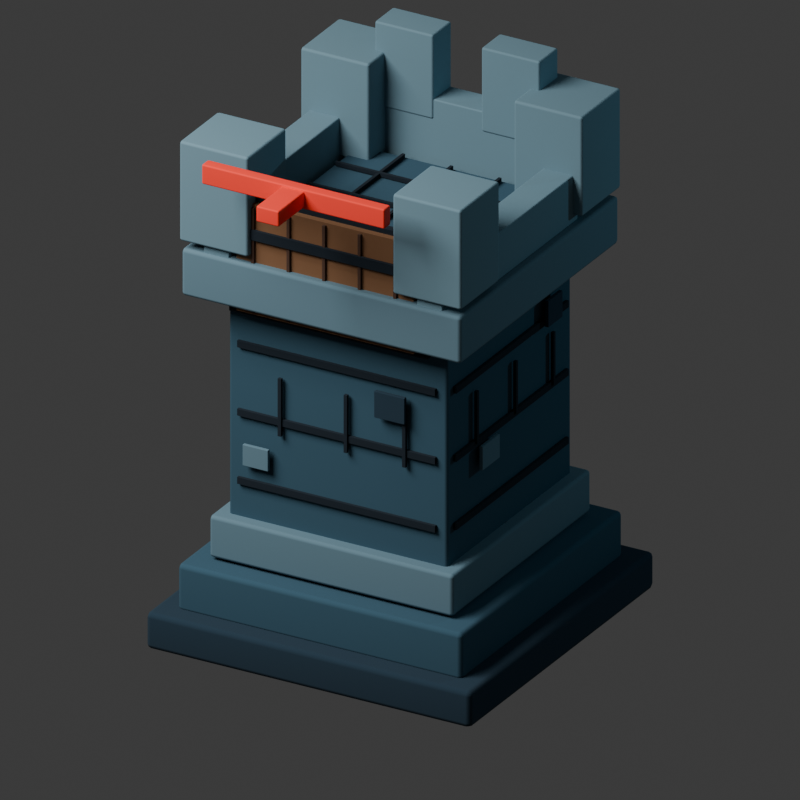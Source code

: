 # Source: rook-v3-debug.blend  (saved by Blender 5.1.30; exported with 4.5.12 LTS)
import bpy
from mathutils import Matrix  # noqa: F401  (used for matrix-valued properties, if any)

bpy.ops.wm.read_factory_settings(use_empty=True)
scene = bpy.context.scene
scene.name = 'Scene'

# ---- collections
col_collection = bpy.data.collections.new('Collection'); scene.collection.children.link(col_collection)

# ---- materials (node trees are filled in below, after node groups)
mat_rook_v3_deep_cracked_stone = bpy.data.materials.new('rook v3 deep cracked stone')
mat_rook_v3_deep_cracked_stone.diffuse_color = (0.01, 0.03, 0.05, 1.0)
mat_rook_v3_cold_blue_stone = bpy.data.materials.new('rook v3 cold blue stone')
mat_rook_v3_cold_blue_stone.diffuse_color = (0.03, 0.085, 0.125, 1.0)
mat_rook_v3_worn_edge_stone = bpy.data.materials.new('rook v3 worn edge stone')
mat_rook_v3_worn_edge_stone.diffuse_color = (0.115, 0.205, 0.255, 1.0)
mat_rook_v3_near_black_mortar = bpy.data.materials.new('rook v3 near black mortar')
mat_rook_v3_near_black_mortar.diffuse_color = (0.003, 0.01, 0.018, 1.0)
mat_rook_v3_battlement_stone = bpy.data.materials.new('rook v3 battlement stone')
mat_rook_v3_battlement_stone.diffuse_color = (0.15, 0.26, 0.315, 1.0)
mat_rook_v3_dark_oaken_gate = bpy.data.materials.new('rook v3 dark oaken gate')
mat_rook_v3_dark_oaken_gate.diffuse_color = (0.205, 0.095, 0.04, 1.0)
mat_rook_v3_gate_groove = bpy.data.materials.new('rook v3 gate groove')
mat_rook_v3_gate_groove.diffuse_color = (0.07, 0.032, 0.018, 1.0)
mat_debug_facing_red = bpy.data.materials.new('debug facing red')
mat_debug_facing_red.diffuse_color = (1.0, 0.04, 0.02, 1.0)

# ---- material node trees
mat_rook_v3_deep_cracked_stone.use_nodes = True; mat_rook_v3_deep_cracked_stone.node_tree.nodes.clear()
_N = mat_rook_v3_deep_cracked_stone.node_tree.nodes; _L = mat_rook_v3_deep_cracked_stone.node_tree.links
n0 = _N.new('ShaderNodeBsdfPrincipled'); n0.name = 'Principled BSDF'; n0.location = (-200, 100)
n0.inputs[0].default_value = (0.01, 0.03, 0.05, 1.0)
n0.inputs[2].default_value = 0.98
n1 = _N.new('ShaderNodeOutputMaterial'); n1.name = 'Material Output'; n1.location = (200, 100)
_L.new(n0.outputs[0], n1.inputs[0])
n1.is_active_output = True
mat_rook_v3_cold_blue_stone.use_nodes = True; mat_rook_v3_cold_blue_stone.node_tree.nodes.clear()
_N = mat_rook_v3_cold_blue_stone.node_tree.nodes; _L = mat_rook_v3_cold_blue_stone.node_tree.links
n0 = _N.new('ShaderNodeBsdfPrincipled'); n0.name = 'Principled BSDF'; n0.location = (-200, 100)
n0.inputs[0].default_value = (0.03, 0.085, 0.125, 1.0)
n0.inputs[2].default_value = 0.96
n1 = _N.new('ShaderNodeOutputMaterial'); n1.name = 'Material Output'; n1.location = (200, 100)
_L.new(n0.outputs[0], n1.inputs[0])
n1.is_active_output = True
mat_rook_v3_worn_edge_stone.use_nodes = True; mat_rook_v3_worn_edge_stone.node_tree.nodes.clear()
_N = mat_rook_v3_worn_edge_stone.node_tree.nodes; _L = mat_rook_v3_worn_edge_stone.node_tree.links
n0 = _N.new('ShaderNodeBsdfPrincipled'); n0.name = 'Principled BSDF'; n0.location = (-200, 100)
n0.inputs[0].default_value = (0.115, 0.205, 0.255, 1.0)
n0.inputs[2].default_value = 0.92
n1 = _N.new('ShaderNodeOutputMaterial'); n1.name = 'Material Output'; n1.location = (200, 100)
_L.new(n0.outputs[0], n1.inputs[0])
n1.is_active_output = True
mat_rook_v3_near_black_mortar.use_nodes = True; mat_rook_v3_near_black_mortar.node_tree.nodes.clear()
_N = mat_rook_v3_near_black_mortar.node_tree.nodes; _L = mat_rook_v3_near_black_mortar.node_tree.links
n0 = _N.new('ShaderNodeBsdfPrincipled'); n0.name = 'Principled BSDF'; n0.location = (-200, 100)
n0.inputs[0].default_value = (0.003, 0.01, 0.018, 1.0)
n0.inputs[2].default_value = 1.0
n1 = _N.new('ShaderNodeOutputMaterial'); n1.name = 'Material Output'; n1.location = (200, 100)
_L.new(n0.outputs[0], n1.inputs[0])
n1.is_active_output = True
mat_rook_v3_battlement_stone.use_nodes = True; mat_rook_v3_battlement_stone.node_tree.nodes.clear()
_N = mat_rook_v3_battlement_stone.node_tree.nodes; _L = mat_rook_v3_battlement_stone.node_tree.links
n0 = _N.new('ShaderNodeBsdfPrincipled'); n0.name = 'Principled BSDF'; n0.location = (-200, 100)
n0.inputs[0].default_value = (0.15, 0.26, 0.315, 1.0)
n0.inputs[2].default_value = 0.94
n1 = _N.new('ShaderNodeOutputMaterial'); n1.name = 'Material Output'; n1.location = (200, 100)
_L.new(n0.outputs[0], n1.inputs[0])
n1.is_active_output = True
mat_rook_v3_dark_oaken_gate.use_nodes = True; mat_rook_v3_dark_oaken_gate.node_tree.nodes.clear()
_N = mat_rook_v3_dark_oaken_gate.node_tree.nodes; _L = mat_rook_v3_dark_oaken_gate.node_tree.links
n0 = _N.new('ShaderNodeBsdfPrincipled'); n0.name = 'Principled BSDF'; n0.location = (-200, 100)
n0.inputs[0].default_value = (0.205, 0.095, 0.04, 1.0)
n0.inputs[2].default_value = 0.88
n1 = _N.new('ShaderNodeOutputMaterial'); n1.name = 'Material Output'; n1.location = (200, 100)
_L.new(n0.outputs[0], n1.inputs[0])
n1.is_active_output = True
mat_rook_v3_gate_groove.use_nodes = True; mat_rook_v3_gate_groove.node_tree.nodes.clear()
_N = mat_rook_v3_gate_groove.node_tree.nodes; _L = mat_rook_v3_gate_groove.node_tree.links
n0 = _N.new('ShaderNodeBsdfPrincipled'); n0.name = 'Principled BSDF'; n0.location = (-200, 100)
n0.inputs[0].default_value = (0.07, 0.032, 0.018, 1.0)
n0.inputs[2].default_value = 0.92
n1 = _N.new('ShaderNodeOutputMaterial'); n1.name = 'Material Output'; n1.location = (200, 100)
_L.new(n0.outputs[0], n1.inputs[0])
n1.is_active_output = True
mat_debug_facing_red.use_nodes = True; mat_debug_facing_red.node_tree.nodes.clear()
_N = mat_debug_facing_red.node_tree.nodes; _L = mat_debug_facing_red.node_tree.links
n0 = _N.new('ShaderNodeBsdfPrincipled'); n0.name = 'Principled BSDF'; n0.location = (-200, 100)
n0.inputs[0].default_value = (1.0, 0.04, 0.02, 1.0)
n0.inputs[2].default_value = 0.82
n1 = _N.new('ShaderNodeOutputMaterial'); n1.name = 'Material Output'; n1.location = (200, 100)
_L.new(n0.outputs[0], n1.inputs[0])
n1.is_active_output = True

# ---- world
world_world = bpy.data.worlds.new('World'); scene.world = world_world
world_world.use_nodes = True; world_world.node_tree.nodes.clear()
_N = world_world.node_tree.nodes; _L = world_world.node_tree.links
n0 = _N.new('ShaderNodeOutputWorld'); n0.name = 'World Output'; n0.location = (200, 100)
n1 = _N.new('ShaderNodeBackground'); n1.name = 'Background'; n1.location = (-200, 100)
n1.inputs[0].default_value = (0.05088, 0.05088, 0.05088, 1.0)
_L.new(n1.outputs[0], n0.inputs[0])
n0.is_active_output = True
world_world.color = (0.05088, 0.05088, 0.05088)
world_world.sun_shadow_jitter_overblur = 0.0

# ---- cameras
cam_camera_002 = bpy.data.cameras.new('Camera.002')
cam_camera_002.type = 'ORTHO'
cam_camera_002.ortho_scale = 2.74

# ---- lights
light_area_001 = bpy.data.lights.new('Area.001', 'AREA')
light_area_001.energy = 760.0
light_area_001.size = 4.2
light_area_001.size_y = 1.0
light_point_001 = bpy.data.lights.new('Point.001', 'POINT')
light_point_001.color = (0.35, 0.78, 1.0)
light_point_001.energy = 70.0

# ---- meshes
me_cube_053 = bpy.data.meshes.new('Cube.053')
me_cube_053.from_pydata([(-0.64, -0.64, -0.07), (-0.64, -0.64, 0.07), (-0.64, 0.64, -0.07), (-0.64, 0.64, 0.07), (0.64, -0.64, -0.07), (0.64, -0.64, 0.07), (0.64, 0.64, -0.07), (0.64, 0.64, 0.07)], [], [(0, 1, 3, 2), (2, 3, 7, 6), (6, 7, 5, 4), (4, 5, 1, 0), (2, 6, 4, 0), (7, 3, 1, 5)])
_uv = me_cube_053.uv_layers.new(name='UVMap')
_uv.uv.foreach_set('vector', [0.375, 0.0, 0.625, 0.0, 0.625, 0.25, 0.375, 0.25, 0.375, 0.25, 0.625, 0.25, 0.625, 0.5, 0.375, 0.5, 0.375, 0.5, 0.625, 0.5, 0.625, 0.75, 0.375, 0.75, 0.375, 0.75, 0.625, 0.75, 0.625, 1.0, 0.375, 1.0, 0.125, 0.5, 0.375, 0.5, 0.375, 0.75, 0.125, 0.75, 0.625, 0.5, 0.875, 0.5, 0.875, 0.75, 0.625, 0.75])
me_cube_053.materials.append(mat_rook_v3_deep_cracked_stone)
me_cube_053.update()
me_cube_054 = bpy.data.meshes.new('Cube.054')
me_cube_054.from_pydata([(-0.56, -0.56, -0.09), (-0.56, -0.56, 0.09), (-0.56, 0.56, -0.09), (-0.56, 0.56, 0.09), (0.56, -0.56, -0.09), (0.56, -0.56, 0.09), (0.56, 0.56, -0.09), (0.56, 0.56, 0.09)], [], [(0, 1, 3, 2), (2, 3, 7, 6), (6, 7, 5, 4), (4, 5, 1, 0), (2, 6, 4, 0), (7, 3, 1, 5)])
_uv = me_cube_054.uv_layers.new(name='UVMap')
_uv.uv.foreach_set('vector', [0.375, 0.0, 0.625, 0.0, 0.625, 0.25, 0.375, 0.25, 0.375, 0.25, 0.625, 0.25, 0.625, 0.5, 0.375, 0.5, 0.375, 0.5, 0.625, 0.5, 0.625, 0.75, 0.375, 0.75, 0.375, 0.75, 0.625, 0.75, 0.625, 1.0, 0.375, 1.0, 0.125, 0.5, 0.375, 0.5, 0.375, 0.75, 0.125, 0.75, 0.625, 0.5, 0.875, 0.5, 0.875, 0.75, 0.625, 0.75])
me_cube_054.materials.append(mat_rook_v3_cold_blue_stone)
me_cube_054.update()
me_cube_055 = bpy.data.meshes.new('Cube.055')
me_cube_055.from_pydata([(-0.48, -0.48, -0.08), (-0.48, -0.48, 0.08), (-0.48, 0.48, -0.08), (-0.48, 0.48, 0.08), (0.48, -0.48, -0.08), (0.48, -0.48, 0.08), (0.48, 0.48, -0.08), (0.48, 0.48, 0.08)], [], [(0, 1, 3, 2), (2, 3, 7, 6), (6, 7, 5, 4), (4, 5, 1, 0), (2, 6, 4, 0), (7, 3, 1, 5)])
_uv = me_cube_055.uv_layers.new(name='UVMap')
_uv.uv.foreach_set('vector', [0.375, 0.0, 0.625, 0.0, 0.625, 0.25, 0.375, 0.25, 0.375, 0.25, 0.625, 0.25, 0.625, 0.5, 0.375, 0.5, 0.375, 0.5, 0.625, 0.5, 0.625, 0.75, 0.375, 0.75, 0.375, 0.75, 0.625, 0.75, 0.625, 1.0, 0.375, 1.0, 0.125, 0.5, 0.375, 0.5, 0.375, 0.75, 0.125, 0.75, 0.625, 0.5, 0.875, 0.5, 0.875, 0.75, 0.625, 0.75])
me_cube_055.materials.append(mat_rook_v3_worn_edge_stone)
me_cube_055.update()
me_cube_056 = bpy.data.meshes.new('Cube.056')
me_cube_056.from_pydata([(-0.43, -0.43, -0.49), (-0.43, -0.43, 0.49), (-0.43, 0.43, -0.49), (-0.43, 0.43, 0.49), (0.43, -0.43, -0.49), (0.43, -0.43, 0.49), (0.43, 0.43, -0.49), (0.43, 0.43, 0.49)], [], [(0, 1, 3, 2), (2, 3, 7, 6), (6, 7, 5, 4), (4, 5, 1, 0), (2, 6, 4, 0), (7, 3, 1, 5)])
_uv = me_cube_056.uv_layers.new(name='UVMap')
_uv.uv.foreach_set('vector', [0.375, 0.0, 0.625, 0.0, 0.625, 0.25, 0.375, 0.25, 0.375, 0.25, 0.625, 0.25, 0.625, 0.5, 0.375, 0.5, 0.375, 0.5, 0.625, 0.5, 0.625, 0.75, 0.375, 0.75, 0.375, 0.75, 0.625, 0.75, 0.625, 1.0, 0.375, 1.0, 0.125, 0.5, 0.375, 0.5, 0.375, 0.75, 0.125, 0.75, 0.625, 0.5, 0.875, 0.5, 0.875, 0.75, 0.625, 0.75])
me_cube_056.materials.append(mat_rook_v3_cold_blue_stone)
me_cube_056.update()
me_cube_057 = bpy.data.meshes.new('Cube.057')
me_cube_057.from_pydata([(-0.39, -0.006, -0.013), (-0.39, -0.006, 0.013), (-0.39, 0.006, -0.013), (-0.39, 0.006, 0.013), (0.39, -0.006, -0.013), (0.39, -0.006, 0.013), (0.39, 0.006, -0.013), (0.39, 0.006, 0.013)], [], [(0, 1, 3, 2), (2, 3, 7, 6), (6, 7, 5, 4), (4, 5, 1, 0), (2, 6, 4, 0), (7, 3, 1, 5)])
_uv = me_cube_057.uv_layers.new(name='UVMap')
_uv.uv.foreach_set('vector', [0.375, 0.0, 0.625, 0.0, 0.625, 0.25, 0.375, 0.25, 0.375, 0.25, 0.625, 0.25, 0.625, 0.5, 0.375, 0.5, 0.375, 0.5, 0.625, 0.5, 0.625, 0.75, 0.375, 0.75, 0.375, 0.75, 0.625, 0.75, 0.625, 1.0, 0.375, 1.0, 0.125, 0.5, 0.375, 0.5, 0.375, 0.75, 0.125, 0.75, 0.625, 0.5, 0.875, 0.5, 0.875, 0.75, 0.625, 0.75])
me_cube_057.materials.append(mat_rook_v3_near_black_mortar)
me_cube_057.update()
me_cube_058 = bpy.data.meshes.new('Cube.058')
me_cube_058.from_pydata([(-0.006, -0.39, -0.013), (-0.006, -0.39, 0.013), (-0.006, 0.39, -0.013), (-0.006, 0.39, 0.013), (0.006, -0.39, -0.013), (0.006, -0.39, 0.013), (0.006, 0.39, -0.013), (0.006, 0.39, 0.013)], [], [(0, 1, 3, 2), (2, 3, 7, 6), (6, 7, 5, 4), (4, 5, 1, 0), (2, 6, 4, 0), (7, 3, 1, 5)])
_uv = me_cube_058.uv_layers.new(name='UVMap')
_uv.uv.foreach_set('vector', [0.375, 0.0, 0.625, 0.0, 0.625, 0.25, 0.375, 0.25, 0.375, 0.25, 0.625, 0.25, 0.625, 0.5, 0.375, 0.5, 0.375, 0.5, 0.625, 0.5, 0.625, 0.75, 0.375, 0.75, 0.375, 0.75, 0.625, 0.75, 0.625, 1.0, 0.375, 1.0, 0.125, 0.5, 0.375, 0.5, 0.375, 0.75, 0.125, 0.75, 0.625, 0.5, 0.875, 0.5, 0.875, 0.75, 0.625, 0.75])
me_cube_058.materials.append(mat_rook_v3_near_black_mortar)
me_cube_058.update()
me_cube_059 = bpy.data.meshes.new('Cube.059')
me_cube_059.from_pydata([(-0.006, -0.39, -0.011), (-0.006, -0.39, 0.011), (-0.006, 0.39, -0.011), (-0.006, 0.39, 0.011), (0.006, -0.39, -0.011), (0.006, -0.39, 0.011), (0.006, 0.39, -0.011), (0.006, 0.39, 0.011)], [], [(0, 1, 3, 2), (2, 3, 7, 6), (6, 7, 5, 4), (4, 5, 1, 0), (2, 6, 4, 0), (7, 3, 1, 5)])
_uv = me_cube_059.uv_layers.new(name='UVMap')
_uv.uv.foreach_set('vector', [0.375, 0.0, 0.625, 0.0, 0.625, 0.25, 0.375, 0.25, 0.375, 0.25, 0.625, 0.25, 0.625, 0.5, 0.375, 0.5, 0.375, 0.5, 0.625, 0.5, 0.625, 0.75, 0.375, 0.75, 0.375, 0.75, 0.625, 0.75, 0.625, 1.0, 0.375, 1.0, 0.125, 0.5, 0.375, 0.5, 0.375, 0.75, 0.125, 0.75, 0.625, 0.5, 0.875, 0.5, 0.875, 0.75, 0.625, 0.75])
me_cube_059.materials.append(mat_rook_v3_near_black_mortar)
me_cube_059.update()
me_cube_060 = bpy.data.meshes.new('Cube.060')
me_cube_060.from_pydata([(-0.39, -0.006, -0.013), (-0.39, -0.006, 0.013), (-0.39, 0.006, -0.013), (-0.39, 0.006, 0.013), (0.39, -0.006, -0.013), (0.39, -0.006, 0.013), (0.39, 0.006, -0.013), (0.39, 0.006, 0.013)], [], [(0, 1, 3, 2), (2, 3, 7, 6), (6, 7, 5, 4), (4, 5, 1, 0), (2, 6, 4, 0), (7, 3, 1, 5)])
_uv = me_cube_060.uv_layers.new(name='UVMap')
_uv.uv.foreach_set('vector', [0.375, 0.0, 0.625, 0.0, 0.625, 0.25, 0.375, 0.25, 0.375, 0.25, 0.625, 0.25, 0.625, 0.5, 0.375, 0.5, 0.375, 0.5, 0.625, 0.5, 0.625, 0.75, 0.375, 0.75, 0.375, 0.75, 0.625, 0.75, 0.625, 1.0, 0.375, 1.0, 0.125, 0.5, 0.375, 0.5, 0.375, 0.75, 0.125, 0.75, 0.625, 0.5, 0.875, 0.5, 0.875, 0.75, 0.625, 0.75])
me_cube_060.materials.append(mat_rook_v3_near_black_mortar)
me_cube_060.update()
me_cube_061 = bpy.data.meshes.new('Cube.061')
me_cube_061.from_pydata([(-0.006, -0.39, -0.013), (-0.006, -0.39, 0.013), (-0.006, 0.39, -0.013), (-0.006, 0.39, 0.013), (0.006, -0.39, -0.013), (0.006, -0.39, 0.013), (0.006, 0.39, -0.013), (0.006, 0.39, 0.013)], [], [(0, 1, 3, 2), (2, 3, 7, 6), (6, 7, 5, 4), (4, 5, 1, 0), (2, 6, 4, 0), (7, 3, 1, 5)])
_uv = me_cube_061.uv_layers.new(name='UVMap')
_uv.uv.foreach_set('vector', [0.375, 0.0, 0.625, 0.0, 0.625, 0.25, 0.375, 0.25, 0.375, 0.25, 0.625, 0.25, 0.625, 0.5, 0.375, 0.5, 0.375, 0.5, 0.625, 0.5, 0.625, 0.75, 0.375, 0.75, 0.375, 0.75, 0.625, 0.75, 0.625, 1.0, 0.375, 1.0, 0.125, 0.5, 0.375, 0.5, 0.375, 0.75, 0.125, 0.75, 0.625, 0.5, 0.875, 0.5, 0.875, 0.75, 0.625, 0.75])
me_cube_061.materials.append(mat_rook_v3_near_black_mortar)
me_cube_061.update()
me_cube_062 = bpy.data.meshes.new('Cube.062')
me_cube_062.from_pydata([(-0.006, -0.39, -0.011), (-0.006, -0.39, 0.011), (-0.006, 0.39, -0.011), (-0.006, 0.39, 0.011), (0.006, -0.39, -0.011), (0.006, -0.39, 0.011), (0.006, 0.39, -0.011), (0.006, 0.39, 0.011)], [], [(0, 1, 3, 2), (2, 3, 7, 6), (6, 7, 5, 4), (4, 5, 1, 0), (2, 6, 4, 0), (7, 3, 1, 5)])
_uv = me_cube_062.uv_layers.new(name='UVMap')
_uv.uv.foreach_set('vector', [0.375, 0.0, 0.625, 0.0, 0.625, 0.25, 0.375, 0.25, 0.375, 0.25, 0.625, 0.25, 0.625, 0.5, 0.375, 0.5, 0.375, 0.5, 0.625, 0.5, 0.625, 0.75, 0.375, 0.75, 0.375, 0.75, 0.625, 0.75, 0.625, 1.0, 0.375, 1.0, 0.125, 0.5, 0.375, 0.5, 0.375, 0.75, 0.125, 0.75, 0.625, 0.5, 0.875, 0.5, 0.875, 0.75, 0.625, 0.75])
me_cube_062.materials.append(mat_rook_v3_near_black_mortar)
me_cube_062.update()
me_cube_063 = bpy.data.meshes.new('Cube.063')
me_cube_063.from_pydata([(-0.39, -0.006, -0.013), (-0.39, -0.006, 0.013), (-0.39, 0.006, -0.013), (-0.39, 0.006, 0.013), (0.39, -0.006, -0.013), (0.39, -0.006, 0.013), (0.39, 0.006, -0.013), (0.39, 0.006, 0.013)], [], [(0, 1, 3, 2), (2, 3, 7, 6), (6, 7, 5, 4), (4, 5, 1, 0), (2, 6, 4, 0), (7, 3, 1, 5)])
_uv = me_cube_063.uv_layers.new(name='UVMap')
_uv.uv.foreach_set('vector', [0.375, 0.0, 0.625, 0.0, 0.625, 0.25, 0.375, 0.25, 0.375, 0.25, 0.625, 0.25, 0.625, 0.5, 0.375, 0.5, 0.375, 0.5, 0.625, 0.5, 0.625, 0.75, 0.375, 0.75, 0.375, 0.75, 0.625, 0.75, 0.625, 1.0, 0.375, 1.0, 0.125, 0.5, 0.375, 0.5, 0.375, 0.75, 0.125, 0.75, 0.625, 0.5, 0.875, 0.5, 0.875, 0.75, 0.625, 0.75])
me_cube_063.materials.append(mat_rook_v3_near_black_mortar)
me_cube_063.update()
me_cube_064 = bpy.data.meshes.new('Cube.064')
me_cube_064.from_pydata([(-0.006, -0.39, -0.013), (-0.006, -0.39, 0.013), (-0.006, 0.39, -0.013), (-0.006, 0.39, 0.013), (0.006, -0.39, -0.013), (0.006, -0.39, 0.013), (0.006, 0.39, -0.013), (0.006, 0.39, 0.013)], [], [(0, 1, 3, 2), (2, 3, 7, 6), (6, 7, 5, 4), (4, 5, 1, 0), (2, 6, 4, 0), (7, 3, 1, 5)])
_uv = me_cube_064.uv_layers.new(name='UVMap')
_uv.uv.foreach_set('vector', [0.375, 0.0, 0.625, 0.0, 0.625, 0.25, 0.375, 0.25, 0.375, 0.25, 0.625, 0.25, 0.625, 0.5, 0.375, 0.5, 0.375, 0.5, 0.625, 0.5, 0.625, 0.75, 0.375, 0.75, 0.375, 0.75, 0.625, 0.75, 0.625, 1.0, 0.375, 1.0, 0.125, 0.5, 0.375, 0.5, 0.375, 0.75, 0.125, 0.75, 0.625, 0.5, 0.875, 0.5, 0.875, 0.75, 0.625, 0.75])
me_cube_064.materials.append(mat_rook_v3_near_black_mortar)
me_cube_064.update()
me_cube_065 = bpy.data.meshes.new('Cube.065')
me_cube_065.from_pydata([(-0.006, -0.39, -0.011), (-0.006, -0.39, 0.011), (-0.006, 0.39, -0.011), (-0.006, 0.39, 0.011), (0.006, -0.39, -0.011), (0.006, -0.39, 0.011), (0.006, 0.39, -0.011), (0.006, 0.39, 0.011)], [], [(0, 1, 3, 2), (2, 3, 7, 6), (6, 7, 5, 4), (4, 5, 1, 0), (2, 6, 4, 0), (7, 3, 1, 5)])
_uv = me_cube_065.uv_layers.new(name='UVMap')
_uv.uv.foreach_set('vector', [0.375, 0.0, 0.625, 0.0, 0.625, 0.25, 0.375, 0.25, 0.375, 0.25, 0.625, 0.25, 0.625, 0.5, 0.375, 0.5, 0.375, 0.5, 0.625, 0.5, 0.625, 0.75, 0.375, 0.75, 0.375, 0.75, 0.625, 0.75, 0.625, 1.0, 0.375, 1.0, 0.125, 0.5, 0.375, 0.5, 0.375, 0.75, 0.125, 0.75, 0.625, 0.5, 0.875, 0.5, 0.875, 0.75, 0.625, 0.75])
me_cube_065.materials.append(mat_rook_v3_near_black_mortar)
me_cube_065.update()
me_cube_066 = bpy.data.meshes.new('Cube.066')
me_cube_066.from_pydata([(-0.007, -0.006, -0.11), (-0.007, -0.006, 0.11), (-0.007, 0.006, -0.11), (-0.007, 0.006, 0.11), (0.007, -0.006, -0.11), (0.007, -0.006, 0.11), (0.007, 0.006, -0.11), (0.007, 0.006, 0.11)], [], [(0, 1, 3, 2), (2, 3, 7, 6), (6, 7, 5, 4), (4, 5, 1, 0), (2, 6, 4, 0), (7, 3, 1, 5)])
_uv = me_cube_066.uv_layers.new(name='UVMap')
_uv.uv.foreach_set('vector', [0.375, 0.0, 0.625, 0.0, 0.625, 0.25, 0.375, 0.25, 0.375, 0.25, 0.625, 0.25, 0.625, 0.5, 0.375, 0.5, 0.375, 0.5, 0.625, 0.5, 0.625, 0.75, 0.375, 0.75, 0.375, 0.75, 0.625, 0.75, 0.625, 1.0, 0.375, 1.0, 0.125, 0.5, 0.375, 0.5, 0.375, 0.75, 0.125, 0.75, 0.625, 0.5, 0.875, 0.5, 0.875, 0.75, 0.625, 0.75])
me_cube_066.materials.append(mat_rook_v3_near_black_mortar)
me_cube_066.update()
me_cube_067 = bpy.data.meshes.new('Cube.067')
me_cube_067.from_pydata([(-0.007, -0.006, -0.11), (-0.007, -0.006, 0.11), (-0.007, 0.006, -0.11), (-0.007, 0.006, 0.11), (0.007, -0.006, -0.11), (0.007, -0.006, 0.11), (0.007, 0.006, -0.11), (0.007, 0.006, 0.11)], [], [(0, 1, 3, 2), (2, 3, 7, 6), (6, 7, 5, 4), (4, 5, 1, 0), (2, 6, 4, 0), (7, 3, 1, 5)])
_uv = me_cube_067.uv_layers.new(name='UVMap')
_uv.uv.foreach_set('vector', [0.375, 0.0, 0.625, 0.0, 0.625, 0.25, 0.375, 0.25, 0.375, 0.25, 0.625, 0.25, 0.625, 0.5, 0.375, 0.5, 0.375, 0.5, 0.625, 0.5, 0.625, 0.75, 0.375, 0.75, 0.375, 0.75, 0.625, 0.75, 0.625, 1.0, 0.375, 1.0, 0.125, 0.5, 0.375, 0.5, 0.375, 0.75, 0.125, 0.75, 0.625, 0.5, 0.875, 0.5, 0.875, 0.75, 0.625, 0.75])
me_cube_067.materials.append(mat_rook_v3_near_black_mortar)
me_cube_067.update()
me_cube_068 = bpy.data.meshes.new('Cube.068')
me_cube_068.from_pydata([(-0.007, -0.006, -0.11), (-0.007, -0.006, 0.11), (-0.007, 0.006, -0.11), (-0.007, 0.006, 0.11), (0.007, -0.006, -0.11), (0.007, -0.006, 0.11), (0.007, 0.006, -0.11), (0.007, 0.006, 0.11)], [], [(0, 1, 3, 2), (2, 3, 7, 6), (6, 7, 5, 4), (4, 5, 1, 0), (2, 6, 4, 0), (7, 3, 1, 5)])
_uv = me_cube_068.uv_layers.new(name='UVMap')
_uv.uv.foreach_set('vector', [0.375, 0.0, 0.625, 0.0, 0.625, 0.25, 0.375, 0.25, 0.375, 0.25, 0.625, 0.25, 0.625, 0.5, 0.375, 0.5, 0.375, 0.5, 0.625, 0.5, 0.625, 0.75, 0.375, 0.75, 0.375, 0.75, 0.625, 0.75, 0.625, 1.0, 0.375, 1.0, 0.125, 0.5, 0.375, 0.5, 0.375, 0.75, 0.125, 0.75, 0.625, 0.5, 0.875, 0.5, 0.875, 0.75, 0.625, 0.75])
me_cube_068.materials.append(mat_rook_v3_near_black_mortar)
me_cube_068.update()
me_cube_069 = bpy.data.meshes.new('Cube.069')
me_cube_069.from_pydata([(-0.006, -0.007, -0.1), (-0.006, -0.007, 0.1), (-0.006, 0.007, -0.1), (-0.006, 0.007, 0.1), (0.006, -0.007, -0.1), (0.006, -0.007, 0.1), (0.006, 0.007, -0.1), (0.006, 0.007, 0.1)], [], [(0, 1, 3, 2), (2, 3, 7, 6), (6, 7, 5, 4), (4, 5, 1, 0), (2, 6, 4, 0), (7, 3, 1, 5)])
_uv = me_cube_069.uv_layers.new(name='UVMap')
_uv.uv.foreach_set('vector', [0.375, 0.0, 0.625, 0.0, 0.625, 0.25, 0.375, 0.25, 0.375, 0.25, 0.625, 0.25, 0.625, 0.5, 0.375, 0.5, 0.375, 0.5, 0.625, 0.5, 0.625, 0.75, 0.375, 0.75, 0.375, 0.75, 0.625, 0.75, 0.625, 1.0, 0.375, 1.0, 0.125, 0.5, 0.375, 0.5, 0.375, 0.75, 0.125, 0.75, 0.625, 0.5, 0.875, 0.5, 0.875, 0.75, 0.625, 0.75])
me_cube_069.materials.append(mat_rook_v3_near_black_mortar)
me_cube_069.update()
me_cube_070 = bpy.data.meshes.new('Cube.070')
me_cube_070.from_pydata([(-0.006, -0.007, -0.1), (-0.006, -0.007, 0.1), (-0.006, 0.007, -0.1), (-0.006, 0.007, 0.1), (0.006, -0.007, -0.1), (0.006, -0.007, 0.1), (0.006, 0.007, -0.1), (0.006, 0.007, 0.1)], [], [(0, 1, 3, 2), (2, 3, 7, 6), (6, 7, 5, 4), (4, 5, 1, 0), (2, 6, 4, 0), (7, 3, 1, 5)])
_uv = me_cube_070.uv_layers.new(name='UVMap')
_uv.uv.foreach_set('vector', [0.375, 0.0, 0.625, 0.0, 0.625, 0.25, 0.375, 0.25, 0.375, 0.25, 0.625, 0.25, 0.625, 0.5, 0.375, 0.5, 0.375, 0.5, 0.625, 0.5, 0.625, 0.75, 0.375, 0.75, 0.375, 0.75, 0.625, 0.75, 0.625, 1.0, 0.375, 1.0, 0.125, 0.5, 0.375, 0.5, 0.375, 0.75, 0.125, 0.75, 0.625, 0.5, 0.875, 0.5, 0.875, 0.75, 0.625, 0.75])
me_cube_070.materials.append(mat_rook_v3_near_black_mortar)
me_cube_070.update()
me_cube_071 = bpy.data.meshes.new('Cube.071')
me_cube_071.from_pydata([(-0.006, -0.007, -0.1), (-0.006, -0.007, 0.1), (-0.006, 0.007, -0.1), (-0.006, 0.007, 0.1), (0.006, -0.007, -0.1), (0.006, -0.007, 0.1), (0.006, 0.007, -0.1), (0.006, 0.007, 0.1)], [], [(0, 1, 3, 2), (2, 3, 7, 6), (6, 7, 5, 4), (4, 5, 1, 0), (2, 6, 4, 0), (7, 3, 1, 5)])
_uv = me_cube_071.uv_layers.new(name='UVMap')
_uv.uv.foreach_set('vector', [0.375, 0.0, 0.625, 0.0, 0.625, 0.25, 0.375, 0.25, 0.375, 0.25, 0.625, 0.25, 0.625, 0.5, 0.375, 0.5, 0.375, 0.5, 0.625, 0.5, 0.625, 0.75, 0.375, 0.75, 0.375, 0.75, 0.625, 0.75, 0.625, 1.0, 0.375, 1.0, 0.125, 0.5, 0.375, 0.5, 0.375, 0.75, 0.125, 0.75, 0.625, 0.5, 0.875, 0.5, 0.875, 0.75, 0.625, 0.75])
me_cube_071.materials.append(mat_rook_v3_near_black_mortar)
me_cube_071.update()
me_cube_072 = bpy.data.meshes.new('Cube.072')
me_cube_072.from_pydata([(-0.05, -0.007, -0.04), (-0.05, -0.007, 0.04), (-0.05, 0.007, -0.04), (-0.05, 0.007, 0.04), (0.05, -0.007, -0.04), (0.05, -0.007, 0.04), (0.05, 0.007, -0.04), (0.05, 0.007, 0.04)], [], [(0, 1, 3, 2), (2, 3, 7, 6), (6, 7, 5, 4), (4, 5, 1, 0), (2, 6, 4, 0), (7, 3, 1, 5)])
_uv = me_cube_072.uv_layers.new(name='UVMap')
_uv.uv.foreach_set('vector', [0.375, 0.0, 0.625, 0.0, 0.625, 0.25, 0.375, 0.25, 0.375, 0.25, 0.625, 0.25, 0.625, 0.5, 0.375, 0.5, 0.375, 0.5, 0.625, 0.5, 0.625, 0.75, 0.375, 0.75, 0.375, 0.75, 0.625, 0.75, 0.625, 1.0, 0.375, 1.0, 0.125, 0.5, 0.375, 0.5, 0.375, 0.75, 0.125, 0.75, 0.625, 0.5, 0.875, 0.5, 0.875, 0.75, 0.625, 0.75])
me_cube_072.materials.append(mat_rook_v3_worn_edge_stone)
me_cube_072.update()
me_cube_073 = bpy.data.meshes.new('Cube.073')
me_cube_073.from_pydata([(-0.06, -0.0075, -0.05), (-0.06, -0.0075, 0.05), (-0.06, 0.0075, -0.05), (-0.06, 0.0075, 0.05), (0.06, -0.0075, -0.05), (0.06, -0.0075, 0.05), (0.06, 0.0075, -0.05), (0.06, 0.0075, 0.05)], [], [(0, 1, 3, 2), (2, 3, 7, 6), (6, 7, 5, 4), (4, 5, 1, 0), (2, 6, 4, 0), (7, 3, 1, 5)])
_uv = me_cube_073.uv_layers.new(name='UVMap')
_uv.uv.foreach_set('vector', [0.375, 0.0, 0.625, 0.0, 0.625, 0.25, 0.375, 0.25, 0.375, 0.25, 0.625, 0.25, 0.625, 0.5, 0.375, 0.5, 0.375, 0.5, 0.625, 0.5, 0.625, 0.75, 0.375, 0.75, 0.375, 0.75, 0.625, 0.75, 0.625, 1.0, 0.375, 1.0, 0.125, 0.5, 0.375, 0.5, 0.375, 0.75, 0.125, 0.75, 0.625, 0.5, 0.875, 0.5, 0.875, 0.75, 0.625, 0.75])
me_cube_073.materials.append(mat_rook_v3_deep_cracked_stone)
me_cube_073.update()
me_cube_074 = bpy.data.meshes.new('Cube.074')
me_cube_074.from_pydata([(-0.007, -0.06, -0.045), (-0.007, -0.06, 0.045), (-0.007, 0.06, -0.045), (-0.007, 0.06, 0.045), (0.007, -0.06, -0.045), (0.007, -0.06, 0.045), (0.007, 0.06, -0.045), (0.007, 0.06, 0.045)], [], [(0, 1, 3, 2), (2, 3, 7, 6), (6, 7, 5, 4), (4, 5, 1, 0), (2, 6, 4, 0), (7, 3, 1, 5)])
_uv = me_cube_074.uv_layers.new(name='UVMap')
_uv.uv.foreach_set('vector', [0.375, 0.0, 0.625, 0.0, 0.625, 0.25, 0.375, 0.25, 0.375, 0.25, 0.625, 0.25, 0.625, 0.5, 0.375, 0.5, 0.375, 0.5, 0.625, 0.5, 0.625, 0.75, 0.375, 0.75, 0.375, 0.75, 0.625, 0.75, 0.625, 1.0, 0.375, 1.0, 0.125, 0.5, 0.375, 0.5, 0.375, 0.75, 0.125, 0.75, 0.625, 0.5, 0.875, 0.5, 0.875, 0.75, 0.625, 0.75])
me_cube_074.materials.append(mat_rook_v3_worn_edge_stone)
me_cube_074.update()
me_cube_075 = bpy.data.meshes.new('Cube.075')
me_cube_075.from_pydata([(-0.007, -0.05, -0.05), (-0.007, -0.05, 0.05), (-0.007, 0.05, -0.05), (-0.007, 0.05, 0.05), (0.007, -0.05, -0.05), (0.007, -0.05, 0.05), (0.007, 0.05, -0.05), (0.007, 0.05, 0.05)], [], [(0, 1, 3, 2), (2, 3, 7, 6), (6, 7, 5, 4), (4, 5, 1, 0), (2, 6, 4, 0), (7, 3, 1, 5)])
_uv = me_cube_075.uv_layers.new(name='UVMap')
_uv.uv.foreach_set('vector', [0.375, 0.0, 0.625, 0.0, 0.625, 0.25, 0.375, 0.25, 0.375, 0.25, 0.625, 0.25, 0.625, 0.5, 0.375, 0.5, 0.375, 0.5, 0.625, 0.5, 0.625, 0.75, 0.375, 0.75, 0.375, 0.75, 0.625, 0.75, 0.625, 1.0, 0.375, 1.0, 0.125, 0.5, 0.375, 0.5, 0.375, 0.75, 0.125, 0.75, 0.625, 0.5, 0.875, 0.5, 0.875, 0.75, 0.625, 0.75])
me_cube_075.materials.append(mat_rook_v3_deep_cracked_stone)
me_cube_075.update()
me_cube_076 = bpy.data.meshes.new('Cube.076')
me_cube_076.from_pydata([(-0.007, -0.05, -0.035), (-0.007, -0.05, 0.035), (-0.007, 0.05, -0.035), (-0.007, 0.05, 0.035), (0.007, -0.05, -0.035), (0.007, -0.05, 0.035), (0.007, 0.05, -0.035), (0.007, 0.05, 0.035)], [], [(0, 1, 3, 2), (2, 3, 7, 6), (6, 7, 5, 4), (4, 5, 1, 0), (2, 6, 4, 0), (7, 3, 1, 5)])
_uv = me_cube_076.uv_layers.new(name='UVMap')
_uv.uv.foreach_set('vector', [0.375, 0.0, 0.625, 0.0, 0.625, 0.25, 0.375, 0.25, 0.375, 0.25, 0.625, 0.25, 0.625, 0.5, 0.375, 0.5, 0.375, 0.5, 0.625, 0.5, 0.625, 0.75, 0.375, 0.75, 0.375, 0.75, 0.625, 0.75, 0.625, 1.0, 0.375, 1.0, 0.125, 0.5, 0.375, 0.5, 0.375, 0.75, 0.125, 0.75, 0.625, 0.5, 0.875, 0.5, 0.875, 0.75, 0.625, 0.75])
me_cube_076.materials.append(mat_rook_v3_deep_cracked_stone)
me_cube_076.update()
me_cube_077 = bpy.data.meshes.new('Cube.077')
me_cube_077.from_pydata([(-0.55, -0.55, -0.09), (-0.55, -0.55, 0.09), (-0.55, 0.55, -0.09), (-0.55, 0.55, 0.09), (0.55, -0.55, -0.09), (0.55, -0.55, 0.09), (0.55, 0.55, -0.09), (0.55, 0.55, 0.09)], [], [(0, 1, 3, 2), (2, 3, 7, 6), (6, 7, 5, 4), (4, 5, 1, 0), (2, 6, 4, 0), (7, 3, 1, 5)])
_uv = me_cube_077.uv_layers.new(name='UVMap')
_uv.uv.foreach_set('vector', [0.375, 0.0, 0.625, 0.0, 0.625, 0.25, 0.375, 0.25, 0.375, 0.25, 0.625, 0.25, 0.625, 0.5, 0.375, 0.5, 0.375, 0.5, 0.625, 0.5, 0.625, 0.75, 0.375, 0.75, 0.375, 0.75, 0.625, 0.75, 0.625, 1.0, 0.375, 1.0, 0.125, 0.5, 0.375, 0.5, 0.375, 0.75, 0.125, 0.75, 0.625, 0.5, 0.875, 0.5, 0.875, 0.75, 0.625, 0.75])
me_cube_077.materials.append(mat_rook_v3_worn_edge_stone)
me_cube_077.update()
me_cube_078 = bpy.data.meshes.new('Cube.078')
me_cube_078.from_pydata([(-0.37, -0.37, -0.02), (-0.37, -0.37, 0.02), (-0.37, 0.37, -0.02), (-0.37, 0.37, 0.02), (0.37, -0.37, -0.02), (0.37, -0.37, 0.02), (0.37, 0.37, -0.02), (0.37, 0.37, 0.02)], [], [(0, 1, 3, 2), (2, 3, 7, 6), (6, 7, 5, 4), (4, 5, 1, 0), (2, 6, 4, 0), (7, 3, 1, 5)])
_uv = me_cube_078.uv_layers.new(name='UVMap')
_uv.uv.foreach_set('vector', [0.375, 0.0, 0.625, 0.0, 0.625, 0.25, 0.375, 0.25, 0.375, 0.25, 0.625, 0.25, 0.625, 0.5, 0.375, 0.5, 0.375, 0.5, 0.625, 0.5, 0.625, 0.75, 0.375, 0.75, 0.375, 0.75, 0.625, 0.75, 0.625, 1.0, 0.375, 1.0, 0.125, 0.5, 0.375, 0.5, 0.375, 0.75, 0.125, 0.75, 0.625, 0.5, 0.875, 0.5, 0.875, 0.75, 0.625, 0.75])
me_cube_078.materials.append(mat_rook_v3_cold_blue_stone)
me_cube_078.update()
me_cube_079 = bpy.data.meshes.new('Cube.079')
me_cube_079.from_pydata([(-0.006, -0.36, -0.008), (-0.006, -0.36, 0.008), (-0.006, 0.36, -0.008), (-0.006, 0.36, 0.008), (0.006, -0.36, -0.008), (0.006, -0.36, 0.008), (0.006, 0.36, -0.008), (0.006, 0.36, 0.008)], [], [(0, 1, 3, 2), (2, 3, 7, 6), (6, 7, 5, 4), (4, 5, 1, 0), (2, 6, 4, 0), (7, 3, 1, 5)])
_uv = me_cube_079.uv_layers.new(name='UVMap')
_uv.uv.foreach_set('vector', [0.375, 0.0, 0.625, 0.0, 0.625, 0.25, 0.375, 0.25, 0.375, 0.25, 0.625, 0.25, 0.625, 0.5, 0.375, 0.5, 0.375, 0.5, 0.625, 0.5, 0.625, 0.75, 0.375, 0.75, 0.375, 0.75, 0.625, 0.75, 0.625, 1.0, 0.375, 1.0, 0.125, 0.5, 0.375, 0.5, 0.375, 0.75, 0.125, 0.75, 0.625, 0.5, 0.875, 0.5, 0.875, 0.75, 0.625, 0.75])
me_cube_079.materials.append(mat_rook_v3_near_black_mortar)
me_cube_079.update()
me_cube_080 = bpy.data.meshes.new('Cube.080')
me_cube_080.from_pydata([(-0.36, -0.006, -0.008), (-0.36, -0.006, 0.008), (-0.36, 0.006, -0.008), (-0.36, 0.006, 0.008), (0.36, -0.006, -0.008), (0.36, -0.006, 0.008), (0.36, 0.006, -0.008), (0.36, 0.006, 0.008)], [], [(0, 1, 3, 2), (2, 3, 7, 6), (6, 7, 5, 4), (4, 5, 1, 0), (2, 6, 4, 0), (7, 3, 1, 5)])
_uv = me_cube_080.uv_layers.new(name='UVMap')
_uv.uv.foreach_set('vector', [0.375, 0.0, 0.625, 0.0, 0.625, 0.25, 0.375, 0.25, 0.375, 0.25, 0.625, 0.25, 0.625, 0.5, 0.375, 0.5, 0.375, 0.5, 0.625, 0.5, 0.625, 0.75, 0.375, 0.75, 0.375, 0.75, 0.625, 0.75, 0.625, 1.0, 0.375, 1.0, 0.125, 0.5, 0.375, 0.5, 0.375, 0.75, 0.125, 0.75, 0.625, 0.5, 0.875, 0.5, 0.875, 0.75, 0.625, 0.75])
me_cube_080.materials.append(mat_rook_v3_near_black_mortar)
me_cube_080.update()
me_cube_081 = bpy.data.meshes.new('Cube.081')
me_cube_081.from_pydata([(-0.006, -0.36, -0.008), (-0.006, -0.36, 0.008), (-0.006, 0.36, -0.008), (-0.006, 0.36, 0.008), (0.006, -0.36, -0.008), (0.006, -0.36, 0.008), (0.006, 0.36, -0.008), (0.006, 0.36, 0.008)], [], [(0, 1, 3, 2), (2, 3, 7, 6), (6, 7, 5, 4), (4, 5, 1, 0), (2, 6, 4, 0), (7, 3, 1, 5)])
_uv = me_cube_081.uv_layers.new(name='UVMap')
_uv.uv.foreach_set('vector', [0.375, 0.0, 0.625, 0.0, 0.625, 0.25, 0.375, 0.25, 0.375, 0.25, 0.625, 0.25, 0.625, 0.5, 0.375, 0.5, 0.375, 0.5, 0.625, 0.5, 0.625, 0.75, 0.375, 0.75, 0.375, 0.75, 0.625, 0.75, 0.625, 1.0, 0.375, 1.0, 0.125, 0.5, 0.375, 0.5, 0.375, 0.75, 0.125, 0.75, 0.625, 0.5, 0.875, 0.5, 0.875, 0.75, 0.625, 0.75])
me_cube_081.materials.append(mat_rook_v3_near_black_mortar)
me_cube_081.update()
me_cube_082 = bpy.data.meshes.new('Cube.082')
me_cube_082.from_pydata([(-0.36, -0.006, -0.008), (-0.36, -0.006, 0.008), (-0.36, 0.006, -0.008), (-0.36, 0.006, 0.008), (0.36, -0.006, -0.008), (0.36, -0.006, 0.008), (0.36, 0.006, -0.008), (0.36, 0.006, 0.008)], [], [(0, 1, 3, 2), (2, 3, 7, 6), (6, 7, 5, 4), (4, 5, 1, 0), (2, 6, 4, 0), (7, 3, 1, 5)])
_uv = me_cube_082.uv_layers.new(name='UVMap')
_uv.uv.foreach_set('vector', [0.375, 0.0, 0.625, 0.0, 0.625, 0.25, 0.375, 0.25, 0.375, 0.25, 0.625, 0.25, 0.625, 0.5, 0.375, 0.5, 0.375, 0.5, 0.625, 0.5, 0.625, 0.75, 0.375, 0.75, 0.375, 0.75, 0.625, 0.75, 0.625, 1.0, 0.375, 1.0, 0.125, 0.5, 0.375, 0.5, 0.375, 0.75, 0.125, 0.75, 0.625, 0.5, 0.875, 0.5, 0.875, 0.75, 0.625, 0.75])
me_cube_082.materials.append(mat_rook_v3_near_black_mortar)
me_cube_082.update()
me_cube_083 = bpy.data.meshes.new('Cube.083')
me_cube_083.from_pydata([(-0.006, -0.36, -0.008), (-0.006, -0.36, 0.008), (-0.006, 0.36, -0.008), (-0.006, 0.36, 0.008), (0.006, -0.36, -0.008), (0.006, -0.36, 0.008), (0.006, 0.36, -0.008), (0.006, 0.36, 0.008)], [], [(0, 1, 3, 2), (2, 3, 7, 6), (6, 7, 5, 4), (4, 5, 1, 0), (2, 6, 4, 0), (7, 3, 1, 5)])
_uv = me_cube_083.uv_layers.new(name='UVMap')
_uv.uv.foreach_set('vector', [0.375, 0.0, 0.625, 0.0, 0.625, 0.25, 0.375, 0.25, 0.375, 0.25, 0.625, 0.25, 0.625, 0.5, 0.375, 0.5, 0.375, 0.5, 0.625, 0.5, 0.625, 0.75, 0.375, 0.75, 0.375, 0.75, 0.625, 0.75, 0.625, 1.0, 0.375, 1.0, 0.125, 0.5, 0.375, 0.5, 0.375, 0.75, 0.125, 0.75, 0.625, 0.5, 0.875, 0.5, 0.875, 0.75, 0.625, 0.75])
me_cube_083.materials.append(mat_rook_v3_near_black_mortar)
me_cube_083.update()
me_cube_084 = bpy.data.meshes.new('Cube.084')
me_cube_084.from_pydata([(-0.36, -0.006, -0.008), (-0.36, -0.006, 0.008), (-0.36, 0.006, -0.008), (-0.36, 0.006, 0.008), (0.36, -0.006, -0.008), (0.36, -0.006, 0.008), (0.36, 0.006, -0.008), (0.36, 0.006, 0.008)], [], [(0, 1, 3, 2), (2, 3, 7, 6), (6, 7, 5, 4), (4, 5, 1, 0), (2, 6, 4, 0), (7, 3, 1, 5)])
_uv = me_cube_084.uv_layers.new(name='UVMap')
_uv.uv.foreach_set('vector', [0.375, 0.0, 0.625, 0.0, 0.625, 0.25, 0.375, 0.25, 0.375, 0.25, 0.625, 0.25, 0.625, 0.5, 0.375, 0.5, 0.375, 0.5, 0.625, 0.5, 0.625, 0.75, 0.375, 0.75, 0.375, 0.75, 0.625, 0.75, 0.625, 1.0, 0.375, 1.0, 0.125, 0.5, 0.375, 0.5, 0.375, 0.75, 0.125, 0.75, 0.625, 0.5, 0.875, 0.5, 0.875, 0.75, 0.625, 0.75])
me_cube_084.materials.append(mat_rook_v3_near_black_mortar)
me_cube_084.update()
me_cube_085 = bpy.data.meshes.new('Cube.085')
me_cube_085.from_pydata([(-0.135, -0.135, -0.19), (-0.135, -0.135, 0.19), (-0.135, 0.135, -0.19), (-0.135, 0.135, 0.19), (0.135, -0.135, -0.19), (0.135, -0.135, 0.19), (0.135, 0.135, -0.19), (0.135, 0.135, 0.19)], [], [(0, 1, 3, 2), (2, 3, 7, 6), (6, 7, 5, 4), (4, 5, 1, 0), (2, 6, 4, 0), (7, 3, 1, 5)])
_uv = me_cube_085.uv_layers.new(name='UVMap')
_uv.uv.foreach_set('vector', [0.375, 0.0, 0.625, 0.0, 0.625, 0.25, 0.375, 0.25, 0.375, 0.25, 0.625, 0.25, 0.625, 0.5, 0.375, 0.5, 0.375, 0.5, 0.625, 0.5, 0.625, 0.75, 0.375, 0.75, 0.375, 0.75, 0.625, 0.75, 0.625, 1.0, 0.375, 1.0, 0.125, 0.5, 0.375, 0.5, 0.375, 0.75, 0.125, 0.75, 0.625, 0.5, 0.875, 0.5, 0.875, 0.75, 0.625, 0.75])
me_cube_085.materials.append(mat_rook_v3_battlement_stone)
me_cube_085.update()
me_cube_086 = bpy.data.meshes.new('Cube.086')
me_cube_086.from_pydata([(-0.135, -0.135, -0.19), (-0.135, -0.135, 0.19), (-0.135, 0.135, -0.19), (-0.135, 0.135, 0.19), (0.135, -0.135, -0.19), (0.135, -0.135, 0.19), (0.135, 0.135, -0.19), (0.135, 0.135, 0.19)], [], [(0, 1, 3, 2), (2, 3, 7, 6), (6, 7, 5, 4), (4, 5, 1, 0), (2, 6, 4, 0), (7, 3, 1, 5)])
_uv = me_cube_086.uv_layers.new(name='UVMap')
_uv.uv.foreach_set('vector', [0.375, 0.0, 0.625, 0.0, 0.625, 0.25, 0.375, 0.25, 0.375, 0.25, 0.625, 0.25, 0.625, 0.5, 0.375, 0.5, 0.375, 0.5, 0.625, 0.5, 0.625, 0.75, 0.375, 0.75, 0.375, 0.75, 0.625, 0.75, 0.625, 1.0, 0.375, 1.0, 0.125, 0.5, 0.375, 0.5, 0.375, 0.75, 0.125, 0.75, 0.625, 0.5, 0.875, 0.5, 0.875, 0.75, 0.625, 0.75])
me_cube_086.materials.append(mat_rook_v3_battlement_stone)
me_cube_086.update()
me_cube_087 = bpy.data.meshes.new('Cube.087')
me_cube_087.from_pydata([(-0.135, -0.135, -0.19), (-0.135, -0.135, 0.19), (-0.135, 0.135, -0.19), (-0.135, 0.135, 0.19), (0.135, -0.135, -0.19), (0.135, -0.135, 0.19), (0.135, 0.135, -0.19), (0.135, 0.135, 0.19)], [], [(0, 1, 3, 2), (2, 3, 7, 6), (6, 7, 5, 4), (4, 5, 1, 0), (2, 6, 4, 0), (7, 3, 1, 5)])
_uv = me_cube_087.uv_layers.new(name='UVMap')
_uv.uv.foreach_set('vector', [0.375, 0.0, 0.625, 0.0, 0.625, 0.25, 0.375, 0.25, 0.375, 0.25, 0.625, 0.25, 0.625, 0.5, 0.375, 0.5, 0.375, 0.5, 0.625, 0.5, 0.625, 0.75, 0.375, 0.75, 0.375, 0.75, 0.625, 0.75, 0.625, 1.0, 0.375, 1.0, 0.125, 0.5, 0.375, 0.5, 0.375, 0.75, 0.125, 0.75, 0.625, 0.5, 0.875, 0.5, 0.875, 0.75, 0.625, 0.75])
me_cube_087.materials.append(mat_rook_v3_battlement_stone)
me_cube_087.update()
me_cube_088 = bpy.data.meshes.new('Cube.088')
me_cube_088.from_pydata([(-0.135, -0.135, -0.19), (-0.135, -0.135, 0.19), (-0.135, 0.135, -0.19), (-0.135, 0.135, 0.19), (0.135, -0.135, -0.19), (0.135, -0.135, 0.19), (0.135, 0.135, -0.19), (0.135, 0.135, 0.19)], [], [(0, 1, 3, 2), (2, 3, 7, 6), (6, 7, 5, 4), (4, 5, 1, 0), (2, 6, 4, 0), (7, 3, 1, 5)])
_uv = me_cube_088.uv_layers.new(name='UVMap')
_uv.uv.foreach_set('vector', [0.375, 0.0, 0.625, 0.0, 0.625, 0.25, 0.375, 0.25, 0.375, 0.25, 0.625, 0.25, 0.625, 0.5, 0.375, 0.5, 0.375, 0.5, 0.625, 0.5, 0.625, 0.75, 0.375, 0.75, 0.375, 0.75, 0.625, 0.75, 0.625, 1.0, 0.375, 1.0, 0.125, 0.5, 0.375, 0.5, 0.375, 0.75, 0.125, 0.75, 0.625, 0.5, 0.875, 0.5, 0.875, 0.75, 0.625, 0.75])
me_cube_088.materials.append(mat_rook_v3_battlement_stone)
me_cube_088.update()
me_cube_089 = bpy.data.meshes.new('Cube.089')
me_cube_089.from_pydata([(-0.06, -0.32, -0.09), (-0.06, -0.32, 0.09), (-0.06, 0.32, -0.09), (-0.06, 0.32, 0.09), (0.06, -0.32, -0.09), (0.06, -0.32, 0.09), (0.06, 0.32, -0.09), (0.06, 0.32, 0.09)], [], [(0, 1, 3, 2), (2, 3, 7, 6), (6, 7, 5, 4), (4, 5, 1, 0), (2, 6, 4, 0), (7, 3, 1, 5)])
_uv = me_cube_089.uv_layers.new(name='UVMap')
_uv.uv.foreach_set('vector', [0.375, 0.0, 0.625, 0.0, 0.625, 0.25, 0.375, 0.25, 0.375, 0.25, 0.625, 0.25, 0.625, 0.5, 0.375, 0.5, 0.375, 0.5, 0.625, 0.5, 0.625, 0.75, 0.375, 0.75, 0.375, 0.75, 0.625, 0.75, 0.625, 1.0, 0.375, 1.0, 0.125, 0.5, 0.375, 0.5, 0.375, 0.75, 0.125, 0.75, 0.625, 0.5, 0.875, 0.5, 0.875, 0.75, 0.625, 0.75])
me_cube_089.materials.append(mat_rook_v3_battlement_stone)
me_cube_089.update()
me_cube_090 = bpy.data.meshes.new('Cube.090')
me_cube_090.from_pydata([(-0.06, -0.32, -0.09), (-0.06, -0.32, 0.09), (-0.06, 0.32, -0.09), (-0.06, 0.32, 0.09), (0.06, -0.32, -0.09), (0.06, -0.32, 0.09), (0.06, 0.32, -0.09), (0.06, 0.32, 0.09)], [], [(0, 1, 3, 2), (2, 3, 7, 6), (6, 7, 5, 4), (4, 5, 1, 0), (2, 6, 4, 0), (7, 3, 1, 5)])
_uv = me_cube_090.uv_layers.new(name='UVMap')
_uv.uv.foreach_set('vector', [0.375, 0.0, 0.625, 0.0, 0.625, 0.25, 0.375, 0.25, 0.375, 0.25, 0.625, 0.25, 0.625, 0.5, 0.375, 0.5, 0.375, 0.5, 0.625, 0.5, 0.625, 0.75, 0.375, 0.75, 0.375, 0.75, 0.625, 0.75, 0.625, 1.0, 0.375, 1.0, 0.125, 0.5, 0.375, 0.5, 0.375, 0.75, 0.125, 0.75, 0.625, 0.5, 0.875, 0.5, 0.875, 0.75, 0.625, 0.75])
me_cube_090.materials.append(mat_rook_v3_battlement_stone)
me_cube_090.update()
me_cube_091 = bpy.data.meshes.new('Cube.091')
me_cube_091.from_pydata([(-0.36, -0.06, -0.135), (-0.36, -0.06, 0.135), (-0.36, 0.06, -0.135), (-0.36, 0.06, 0.135), (0.36, -0.06, -0.135), (0.36, -0.06, 0.135), (0.36, 0.06, -0.135), (0.36, 0.06, 0.135)], [], [(0, 1, 3, 2), (2, 3, 7, 6), (6, 7, 5, 4), (4, 5, 1, 0), (2, 6, 4, 0), (7, 3, 1, 5)])
_uv = me_cube_091.uv_layers.new(name='UVMap')
_uv.uv.foreach_set('vector', [0.375, 0.0, 0.625, 0.0, 0.625, 0.25, 0.375, 0.25, 0.375, 0.25, 0.625, 0.25, 0.625, 0.5, 0.375, 0.5, 0.375, 0.5, 0.625, 0.5, 0.625, 0.75, 0.375, 0.75, 0.375, 0.75, 0.625, 0.75, 0.625, 1.0, 0.375, 1.0, 0.125, 0.5, 0.375, 0.5, 0.375, 0.75, 0.125, 0.75, 0.625, 0.5, 0.875, 0.5, 0.875, 0.75, 0.625, 0.75])
me_cube_091.materials.append(mat_rook_v3_battlement_stone)
me_cube_091.update()
me_cube_092 = bpy.data.meshes.new('Cube.092')
me_cube_092.from_pydata([(-0.115, -0.065, -0.16), (-0.115, -0.065, 0.16), (-0.115, 0.065, -0.16), (-0.115, 0.065, 0.16), (0.115, -0.065, -0.16), (0.115, -0.065, 0.16), (0.115, 0.065, -0.16), (0.115, 0.065, 0.16)], [], [(0, 1, 3, 2), (2, 3, 7, 6), (6, 7, 5, 4), (4, 5, 1, 0), (2, 6, 4, 0), (7, 3, 1, 5)])
_uv = me_cube_092.uv_layers.new(name='UVMap')
_uv.uv.foreach_set('vector', [0.375, 0.0, 0.625, 0.0, 0.625, 0.25, 0.375, 0.25, 0.375, 0.25, 0.625, 0.25, 0.625, 0.5, 0.375, 0.5, 0.375, 0.5, 0.625, 0.5, 0.625, 0.75, 0.375, 0.75, 0.375, 0.75, 0.625, 0.75, 0.625, 1.0, 0.375, 1.0, 0.125, 0.5, 0.375, 0.5, 0.375, 0.75, 0.125, 0.75, 0.625, 0.5, 0.875, 0.5, 0.875, 0.75, 0.625, 0.75])
me_cube_092.materials.append(mat_rook_v3_battlement_stone)
me_cube_092.update()
me_cube_093 = bpy.data.meshes.new('Cube.093')
me_cube_093.from_pydata([(-0.115, -0.065, -0.16), (-0.115, -0.065, 0.16), (-0.115, 0.065, -0.16), (-0.115, 0.065, 0.16), (0.115, -0.065, -0.16), (0.115, -0.065, 0.16), (0.115, 0.065, -0.16), (0.115, 0.065, 0.16)], [], [(0, 1, 3, 2), (2, 3, 7, 6), (6, 7, 5, 4), (4, 5, 1, 0), (2, 6, 4, 0), (7, 3, 1, 5)])
_uv = me_cube_093.uv_layers.new(name='UVMap')
_uv.uv.foreach_set('vector', [0.375, 0.0, 0.625, 0.0, 0.625, 0.25, 0.375, 0.25, 0.375, 0.25, 0.625, 0.25, 0.625, 0.5, 0.375, 0.5, 0.375, 0.5, 0.625, 0.5, 0.625, 0.75, 0.375, 0.75, 0.375, 0.75, 0.625, 0.75, 0.625, 1.0, 0.375, 1.0, 0.125, 0.5, 0.375, 0.5, 0.375, 0.75, 0.125, 0.75, 0.625, 0.5, 0.875, 0.5, 0.875, 0.75, 0.625, 0.75])
me_cube_093.materials.append(mat_rook_v3_battlement_stone)
me_cube_093.update()
me_cube_094 = bpy.data.meshes.new('Cube.094')
me_cube_094.from_pydata([(-0.05, -0.065, -0.16), (-0.05, -0.065, 0.16), (-0.05, 0.065, -0.16), (-0.05, 0.065, 0.16), (0.05, -0.065, -0.16), (0.05, -0.065, 0.16), (0.05, 0.065, -0.16), (0.05, 0.065, 0.16)], [], [(0, 1, 3, 2), (2, 3, 7, 6), (6, 7, 5, 4), (4, 5, 1, 0), (2, 6, 4, 0), (7, 3, 1, 5)])
_uv = me_cube_094.uv_layers.new(name='UVMap')
_uv.uv.foreach_set('vector', [0.375, 0.0, 0.625, 0.0, 0.625, 0.25, 0.375, 0.25, 0.375, 0.25, 0.625, 0.25, 0.625, 0.5, 0.375, 0.5, 0.375, 0.5, 0.625, 0.5, 0.625, 0.75, 0.375, 0.75, 0.375, 0.75, 0.625, 0.75, 0.625, 1.0, 0.375, 1.0, 0.125, 0.5, 0.375, 0.5, 0.375, 0.75, 0.125, 0.75, 0.625, 0.5, 0.875, 0.5, 0.875, 0.75, 0.625, 0.75])
me_cube_094.materials.append(mat_rook_v3_battlement_stone)
me_cube_094.update()
me_cube_095 = bpy.data.meshes.new('Cube.095')
me_cube_095.from_pydata([(-0.05, -0.065, -0.16), (-0.05, -0.065, 0.16), (-0.05, 0.065, -0.16), (-0.05, 0.065, 0.16), (0.05, -0.065, -0.16), (0.05, -0.065, 0.16), (0.05, 0.065, -0.16), (0.05, 0.065, 0.16)], [], [(0, 1, 3, 2), (2, 3, 7, 6), (6, 7, 5, 4), (4, 5, 1, 0), (2, 6, 4, 0), (7, 3, 1, 5)])
_uv = me_cube_095.uv_layers.new(name='UVMap')
_uv.uv.foreach_set('vector', [0.375, 0.0, 0.625, 0.0, 0.625, 0.25, 0.375, 0.25, 0.375, 0.25, 0.625, 0.25, 0.625, 0.5, 0.375, 0.5, 0.375, 0.5, 0.625, 0.5, 0.625, 0.75, 0.375, 0.75, 0.375, 0.75, 0.625, 0.75, 0.625, 1.0, 0.375, 1.0, 0.125, 0.5, 0.375, 0.5, 0.375, 0.75, 0.125, 0.75, 0.625, 0.5, 0.875, 0.5, 0.875, 0.75, 0.625, 0.75])
me_cube_095.materials.append(mat_rook_v3_battlement_stone)
me_cube_095.update()
me_cube_096 = bpy.data.meshes.new('Cube.096')
me_cube_096.from_pydata([(-0.39, -0.014, -0.23), (-0.39, -0.014, 0.23), (-0.39, 0.014, -0.23), (-0.39, 0.014, 0.23), (0.39, -0.014, -0.23), (0.39, -0.014, 0.23), (0.39, 0.014, -0.23), (0.39, 0.014, 0.23)], [], [(0, 1, 3, 2), (2, 3, 7, 6), (6, 7, 5, 4), (4, 5, 1, 0), (2, 6, 4, 0), (7, 3, 1, 5)])
_uv = me_cube_096.uv_layers.new(name='UVMap')
_uv.uv.foreach_set('vector', [0.375, 0.0, 0.625, 0.0, 0.625, 0.25, 0.375, 0.25, 0.375, 0.25, 0.625, 0.25, 0.625, 0.5, 0.375, 0.5, 0.375, 0.5, 0.625, 0.5, 0.625, 0.75, 0.375, 0.75, 0.375, 0.75, 0.625, 0.75, 0.625, 1.0, 0.375, 1.0, 0.125, 0.5, 0.375, 0.5, 0.375, 0.75, 0.125, 0.75, 0.625, 0.5, 0.875, 0.5, 0.875, 0.75, 0.625, 0.75])
me_cube_096.materials.append(mat_rook_v3_near_black_mortar)
me_cube_096.update()
me_cube_097 = bpy.data.meshes.new('Cube.097')
me_cube_097.from_pydata([(-0.35, -0.015, -0.21), (-0.35, -0.015, 0.21), (-0.35, 0.015, -0.21), (-0.35, 0.015, 0.21), (0.35, -0.015, -0.21), (0.35, -0.015, 0.21), (0.35, 0.015, -0.21), (0.35, 0.015, 0.21)], [], [(0, 1, 3, 2), (2, 3, 7, 6), (6, 7, 5, 4), (4, 5, 1, 0), (2, 6, 4, 0), (7, 3, 1, 5)])
_uv = me_cube_097.uv_layers.new(name='UVMap')
_uv.uv.foreach_set('vector', [0.375, 0.0, 0.625, 0.0, 0.625, 0.25, 0.375, 0.25, 0.375, 0.25, 0.625, 0.25, 0.625, 0.5, 0.375, 0.5, 0.375, 0.5, 0.625, 0.5, 0.625, 0.75, 0.375, 0.75, 0.375, 0.75, 0.625, 0.75, 0.625, 1.0, 0.375, 1.0, 0.125, 0.5, 0.375, 0.5, 0.375, 0.75, 0.125, 0.75, 0.625, 0.5, 0.875, 0.5, 0.875, 0.75, 0.625, 0.75])
me_cube_097.materials.append(mat_rook_v3_dark_oaken_gate)
me_cube_097.update()
me_cube_098 = bpy.data.meshes.new('Cube.098')
me_cube_098.from_pydata([(-0.006, -0.006, -0.2), (-0.006, -0.006, 0.2), (-0.006, 0.006, -0.2), (-0.006, 0.006, 0.2), (0.006, -0.006, -0.2), (0.006, -0.006, 0.2), (0.006, 0.006, -0.2), (0.006, 0.006, 0.2)], [], [(0, 1, 3, 2), (2, 3, 7, 6), (6, 7, 5, 4), (4, 5, 1, 0), (2, 6, 4, 0), (7, 3, 1, 5)])
_uv = me_cube_098.uv_layers.new(name='UVMap')
_uv.uv.foreach_set('vector', [0.375, 0.0, 0.625, 0.0, 0.625, 0.25, 0.375, 0.25, 0.375, 0.25, 0.625, 0.25, 0.625, 0.5, 0.375, 0.5, 0.375, 0.5, 0.625, 0.5, 0.625, 0.75, 0.375, 0.75, 0.375, 0.75, 0.625, 0.75, 0.625, 1.0, 0.375, 1.0, 0.125, 0.5, 0.375, 0.5, 0.375, 0.75, 0.125, 0.75, 0.625, 0.5, 0.875, 0.5, 0.875, 0.75, 0.625, 0.75])
me_cube_098.materials.append(mat_rook_v3_gate_groove)
me_cube_098.update()
me_cube_099 = bpy.data.meshes.new('Cube.099')
me_cube_099.from_pydata([(-0.006, -0.006, -0.2), (-0.006, -0.006, 0.2), (-0.006, 0.006, -0.2), (-0.006, 0.006, 0.2), (0.006, -0.006, -0.2), (0.006, -0.006, 0.2), (0.006, 0.006, -0.2), (0.006, 0.006, 0.2)], [], [(0, 1, 3, 2), (2, 3, 7, 6), (6, 7, 5, 4), (4, 5, 1, 0), (2, 6, 4, 0), (7, 3, 1, 5)])
_uv = me_cube_099.uv_layers.new(name='UVMap')
_uv.uv.foreach_set('vector', [0.375, 0.0, 0.625, 0.0, 0.625, 0.25, 0.375, 0.25, 0.375, 0.25, 0.625, 0.25, 0.625, 0.5, 0.375, 0.5, 0.375, 0.5, 0.625, 0.5, 0.625, 0.75, 0.375, 0.75, 0.375, 0.75, 0.625, 0.75, 0.625, 1.0, 0.375, 1.0, 0.125, 0.5, 0.375, 0.5, 0.375, 0.75, 0.125, 0.75, 0.625, 0.5, 0.875, 0.5, 0.875, 0.75, 0.625, 0.75])
me_cube_099.materials.append(mat_rook_v3_gate_groove)
me_cube_099.update()
me_cube_100 = bpy.data.meshes.new('Cube.100')
me_cube_100.from_pydata([(-0.006, -0.006, -0.2), (-0.006, -0.006, 0.2), (-0.006, 0.006, -0.2), (-0.006, 0.006, 0.2), (0.006, -0.006, -0.2), (0.006, -0.006, 0.2), (0.006, 0.006, -0.2), (0.006, 0.006, 0.2)], [], [(0, 1, 3, 2), (2, 3, 7, 6), (6, 7, 5, 4), (4, 5, 1, 0), (2, 6, 4, 0), (7, 3, 1, 5)])
_uv = me_cube_100.uv_layers.new(name='UVMap')
_uv.uv.foreach_set('vector', [0.375, 0.0, 0.625, 0.0, 0.625, 0.25, 0.375, 0.25, 0.375, 0.25, 0.625, 0.25, 0.625, 0.5, 0.375, 0.5, 0.375, 0.5, 0.625, 0.5, 0.625, 0.75, 0.375, 0.75, 0.375, 0.75, 0.625, 0.75, 0.625, 1.0, 0.375, 1.0, 0.125, 0.5, 0.375, 0.5, 0.375, 0.75, 0.125, 0.75, 0.625, 0.5, 0.875, 0.5, 0.875, 0.75, 0.625, 0.75])
me_cube_100.materials.append(mat_rook_v3_gate_groove)
me_cube_100.update()
me_cube_101 = bpy.data.meshes.new('Cube.101')
me_cube_101.from_pydata([(-0.006, -0.006, -0.2), (-0.006, -0.006, 0.2), (-0.006, 0.006, -0.2), (-0.006, 0.006, 0.2), (0.006, -0.006, -0.2), (0.006, -0.006, 0.2), (0.006, 0.006, -0.2), (0.006, 0.006, 0.2)], [], [(0, 1, 3, 2), (2, 3, 7, 6), (6, 7, 5, 4), (4, 5, 1, 0), (2, 6, 4, 0), (7, 3, 1, 5)])
_uv = me_cube_101.uv_layers.new(name='UVMap')
_uv.uv.foreach_set('vector', [0.375, 0.0, 0.625, 0.0, 0.625, 0.25, 0.375, 0.25, 0.375, 0.25, 0.625, 0.25, 0.625, 0.5, 0.375, 0.5, 0.375, 0.5, 0.625, 0.5, 0.625, 0.75, 0.375, 0.75, 0.375, 0.75, 0.625, 0.75, 0.625, 1.0, 0.375, 1.0, 0.125, 0.5, 0.375, 0.5, 0.375, 0.75, 0.125, 0.75, 0.625, 0.5, 0.875, 0.5, 0.875, 0.75, 0.625, 0.75])
me_cube_101.materials.append(mat_rook_v3_gate_groove)
me_cube_101.update()
me_cube_102 = bpy.data.meshes.new('Cube.102')
me_cube_102.from_pydata([(-0.006, -0.006, -0.2), (-0.006, -0.006, 0.2), (-0.006, 0.006, -0.2), (-0.006, 0.006, 0.2), (0.006, -0.006, -0.2), (0.006, -0.006, 0.2), (0.006, 0.006, -0.2), (0.006, 0.006, 0.2)], [], [(0, 1, 3, 2), (2, 3, 7, 6), (6, 7, 5, 4), (4, 5, 1, 0), (2, 6, 4, 0), (7, 3, 1, 5)])
_uv = me_cube_102.uv_layers.new(name='UVMap')
_uv.uv.foreach_set('vector', [0.375, 0.0, 0.625, 0.0, 0.625, 0.25, 0.375, 0.25, 0.375, 0.25, 0.625, 0.25, 0.625, 0.5, 0.375, 0.5, 0.375, 0.5, 0.625, 0.5, 0.625, 0.75, 0.375, 0.75, 0.375, 0.75, 0.625, 0.75, 0.625, 1.0, 0.375, 1.0, 0.125, 0.5, 0.375, 0.5, 0.375, 0.75, 0.125, 0.75, 0.625, 0.5, 0.875, 0.5, 0.875, 0.75, 0.625, 0.75])
me_cube_102.materials.append(mat_rook_v3_gate_groove)
me_cube_102.update()
me_cube_103 = bpy.data.meshes.new('Cube.103')
me_cube_103.from_pydata([(-0.36, -0.006, -0.019), (-0.36, -0.006, 0.019), (-0.36, 0.006, -0.019), (-0.36, 0.006, 0.019), (0.36, -0.006, -0.019), (0.36, -0.006, 0.019), (0.36, 0.006, -0.019), (0.36, 0.006, 0.019)], [], [(0, 1, 3, 2), (2, 3, 7, 6), (6, 7, 5, 4), (4, 5, 1, 0), (2, 6, 4, 0), (7, 3, 1, 5)])
_uv = me_cube_103.uv_layers.new(name='UVMap')
_uv.uv.foreach_set('vector', [0.375, 0.0, 0.625, 0.0, 0.625, 0.25, 0.375, 0.25, 0.375, 0.25, 0.625, 0.25, 0.625, 0.5, 0.375, 0.5, 0.375, 0.5, 0.625, 0.5, 0.625, 0.75, 0.375, 0.75, 0.375, 0.75, 0.625, 0.75, 0.625, 1.0, 0.375, 1.0, 0.125, 0.5, 0.375, 0.5, 0.375, 0.75, 0.125, 0.75, 0.625, 0.5, 0.875, 0.5, 0.875, 0.75, 0.625, 0.75])
me_cube_103.materials.append(mat_rook_v3_near_black_mortar)
me_cube_103.update()
me_cube_104 = bpy.data.meshes.new('Cube.104')
me_cube_104.from_pydata([(-0.36, -0.006, -0.017), (-0.36, -0.006, 0.017), (-0.36, 0.006, -0.017), (-0.36, 0.006, 0.017), (0.36, -0.006, -0.017), (0.36, -0.006, 0.017), (0.36, 0.006, -0.017), (0.36, 0.006, 0.017)], [], [(0, 1, 3, 2), (2, 3, 7, 6), (6, 7, 5, 4), (4, 5, 1, 0), (2, 6, 4, 0), (7, 3, 1, 5)])
_uv = me_cube_104.uv_layers.new(name='UVMap')
_uv.uv.foreach_set('vector', [0.375, 0.0, 0.625, 0.0, 0.625, 0.25, 0.375, 0.25, 0.375, 0.25, 0.625, 0.25, 0.625, 0.5, 0.375, 0.5, 0.375, 0.5, 0.625, 0.5, 0.625, 0.75, 0.375, 0.75, 0.375, 0.75, 0.625, 0.75, 0.625, 1.0, 0.375, 1.0, 0.125, 0.5, 0.375, 0.5, 0.375, 0.75, 0.125, 0.75, 0.625, 0.5, 0.875, 0.5, 0.875, 0.75, 0.625, 0.75])
me_cube_104.materials.append(mat_rook_v3_near_black_mortar)
me_cube_104.update()
me_cube_105 = bpy.data.meshes.new('Cube.105')
me_cube_105.from_pydata([(-0.36, -0.0225, -0.0375), (-0.36, -0.0225, 0.0375), (-0.36, 0.0225, -0.0375), (-0.36, 0.0225, 0.0375), (0.36, -0.0225, -0.0375), (0.36, -0.0225, 0.0375), (0.36, 0.0225, -0.0375), (0.36, 0.0225, 0.0375)], [], [(0, 1, 3, 2), (2, 3, 7, 6), (6, 7, 5, 4), (4, 5, 1, 0), (2, 6, 4, 0), (7, 3, 1, 5)])
_uv = me_cube_105.uv_layers.new(name='UVMap')
_uv.uv.foreach_set('vector', [0.375, 0.0, 0.625, 0.0, 0.625, 0.25, 0.375, 0.25, 0.375, 0.25, 0.625, 0.25, 0.625, 0.5, 0.375, 0.5, 0.375, 0.5, 0.625, 0.5, 0.625, 0.75, 0.375, 0.75, 0.375, 0.75, 0.625, 0.75, 0.625, 1.0, 0.375, 1.0, 0.125, 0.5, 0.375, 0.5, 0.375, 0.75, 0.125, 0.75, 0.625, 0.5, 0.875, 0.5, 0.875, 0.75, 0.625, 0.75])
me_cube_105.materials.append(mat_debug_facing_red)
me_cube_105.update()
me_cube_106 = bpy.data.meshes.new('Cube.106')
me_cube_106.from_pydata([(-0.045, -0.1, -0.03), (-0.045, -0.1, 0.03), (-0.045, 0.1, -0.03), (-0.045, 0.1, 0.03), (0.045, -0.1, -0.03), (0.045, -0.1, 0.03), (0.045, 0.1, -0.03), (0.045, 0.1, 0.03)], [], [(0, 1, 3, 2), (2, 3, 7, 6), (6, 7, 5, 4), (4, 5, 1, 0), (2, 6, 4, 0), (7, 3, 1, 5)])
_uv = me_cube_106.uv_layers.new(name='UVMap')
_uv.uv.foreach_set('vector', [0.375, 0.0, 0.625, 0.0, 0.625, 0.25, 0.375, 0.25, 0.375, 0.25, 0.625, 0.25, 0.625, 0.5, 0.375, 0.5, 0.375, 0.5, 0.625, 0.5, 0.625, 0.75, 0.375, 0.75, 0.375, 0.75, 0.625, 0.75, 0.625, 1.0, 0.375, 1.0, 0.125, 0.5, 0.375, 0.5, 0.375, 0.75, 0.125, 0.75, 0.625, 0.5, 0.875, 0.5, 0.875, 0.75, 0.625, 0.75])
me_cube_106.materials.append(mat_debug_facing_red)
me_cube_106.update()

# ---- objects
ob_rook_v3_cool_key = bpy.data.objects.new('rook v3 cool key', light_area_001)
ob_rook_v3_cyan_rim = bpy.data.objects.new('rook v3 cyan rim', light_point_001)
ob_rook_direction_camera = bpy.data.objects.new('rook direction camera', cam_camera_002)
ob_wide_rough_foundation_slab = bpy.data.objects.new('wide rough foundation slab', me_cube_053)
ob_offset_base_course = bpy.data.objects.new('offset base course', me_cube_054)
ob_upper_squared_base_course = bpy.data.objects.new('upper squared base course', me_cube_055)
ob_heavy_square_tower_body = bpy.data.objects.new('heavy square tower body', me_cube_056)
ob_front_stone_course_shadow = bpy.data.objects.new('front stone course shadow', me_cube_057)
ob_right_stone_course_shadow = bpy.data.objects.new('right stone course shadow', me_cube_058)
ob_left_stone_course_shadow = bpy.data.objects.new('left stone course shadow', me_cube_059)
ob_front_stone_course_shadow_001 = bpy.data.objects.new('front stone course shadow.001', me_cube_060)
ob_right_stone_course_shadow_001 = bpy.data.objects.new('right stone course shadow.001', me_cube_061)
ob_left_stone_course_shadow_001 = bpy.data.objects.new('left stone course shadow.001', me_cube_062)
ob_front_stone_course_shadow_002 = bpy.data.objects.new('front stone course shadow.002', me_cube_063)
ob_right_stone_course_shadow_002 = bpy.data.objects.new('right stone course shadow.002', me_cube_064)
ob_left_stone_course_shadow_002 = bpy.data.objects.new('left stone course shadow.002', me_cube_065)
ob_front_vertical_stone_joint = bpy.data.objects.new('front vertical stone joint', me_cube_066)
ob_front_vertical_stone_joint_001 = bpy.data.objects.new('front vertical stone joint.001', me_cube_067)
ob_front_vertical_stone_joint_002 = bpy.data.objects.new('front vertical stone joint.002', me_cube_068)
ob_right_vertical_stone_joint = bpy.data.objects.new('right vertical stone joint', me_cube_069)
ob_right_vertical_stone_joint_001 = bpy.data.objects.new('right vertical stone joint.001', me_cube_070)
ob_right_vertical_stone_joint_002 = bpy.data.objects.new('right vertical stone joint.002', me_cube_071)
ob_front_left_chipped_stone = bpy.data.objects.new('front left chipped stone', me_cube_072)
ob_front_dark_missing_chip = bpy.data.objects.new('front dark missing chip', me_cube_073)
ob_right_light_repair_stone = bpy.data.objects.new('right light repair stone', me_cube_074)
ob_right_dark_chip = bpy.data.objects.new('right dark chip', me_cube_075)
ob_left_small_nick = bpy.data.objects.new('left small nick', me_cube_076)
ob_massive_top_wall_ring = bpy.data.objects.new('massive top wall ring', me_cube_077)
ob_sunken_stone_courtyard = bpy.data.objects.new('sunken stone courtyard', me_cube_078)
ob_courtyard_north_south_grout = bpy.data.objects.new('courtyard north south grout', me_cube_079)
ob_courtyard_east_west_grout = bpy.data.objects.new('courtyard east west grout', me_cube_080)
ob_courtyard_north_south_grout_001 = bpy.data.objects.new('courtyard north south grout.001', me_cube_081)
ob_courtyard_east_west_grout_001 = bpy.data.objects.new('courtyard east west grout.001', me_cube_082)
ob_courtyard_north_south_grout_002 = bpy.data.objects.new('courtyard north south grout.002', me_cube_083)
ob_courtyard_east_west_grout_002 = bpy.data.objects.new('courtyard east west grout.002', me_cube_084)
ob_tower_corner_battlement = bpy.data.objects.new('tower corner battlement', me_cube_085)
ob_tower_corner_battlement_001 = bpy.data.objects.new('tower corner battlement.001', me_cube_086)
ob_tower_corner_battlement_002 = bpy.data.objects.new('tower corner battlement.002', me_cube_087)
ob_tower_corner_battlement_003 = bpy.data.objects.new('tower corner battlement.003', me_cube_088)
ob_left_wall_walk = bpy.data.objects.new('left wall walk', me_cube_089)
ob_right_wall_walk = bpy.data.objects.new('right wall walk', me_cube_090)
ob_rear_raised_wall_walk = bpy.data.objects.new('rear raised wall walk', me_cube_091)
ob_rear_high_left_merlon = bpy.data.objects.new('rear high left merlon', me_cube_092)
ob_rear_high_right_merlon = bpy.data.objects.new('rear high right merlon', me_cube_093)
ob_front_gate_left_stone_pier = bpy.data.objects.new('front gate left stone pier', me_cube_094)
ob_front_gate_right_stone_pier = bpy.data.objects.new('front gate right stone pier', me_cube_095)
ob_gate_dark_inset_void = bpy.data.objects.new('gate dark inset void', me_cube_096)
ob_wide_wooden_gate_face = bpy.data.objects.new('wide wooden gate face', me_cube_097)
ob_wide_gate_plank_seam = bpy.data.objects.new('wide gate plank seam', me_cube_098)
ob_wide_gate_plank_seam_001 = bpy.data.objects.new('wide gate plank seam.001', me_cube_099)
ob_wide_gate_plank_seam_002 = bpy.data.objects.new('wide gate plank seam.002', me_cube_100)
ob_wide_gate_plank_seam_003 = bpy.data.objects.new('wide gate plank seam.003', me_cube_101)
ob_wide_gate_plank_seam_004 = bpy.data.objects.new('wide gate plank seam.004', me_cube_102)
ob_heavy_gate_iron_top_strap = bpy.data.objects.new('heavy gate iron top strap', me_cube_103)
ob_heavy_gate_iron_lower_strap = bpy.data.objects.new('heavy gate iron lower strap', me_cube_104)
ob_debug_facing_marker = bpy.data.objects.new('DEBUG facing marker', me_cube_105)
ob_debug_arrow_stem = bpy.data.objects.new('DEBUG arrow stem', me_cube_106)
ob_rook_v2 = bpy.data.objects.new('rook_v2', None)

# ---- transforms, parenting, visibility, modifiers, constraints
ob_rook_v3_cool_key.location = (-2.8, -4.2, 5.8)
ob_rook_v3_cyan_rim.location = (2.8, 2.8, 2.4)
ob_rook_direction_camera.location = (2.5, -4.4, 3.3)
ob_rook_direction_camera.rotation_euler = (1.117, 2.568e-10, 0.5167)
ob_wide_rough_foundation_slab.parent = ob_rook_v2
ob_wide_rough_foundation_slab.location = (0.0, 0.0, 0.07)
_m = ob_wide_rough_foundation_slab.modifiers.new('soft bevel', 'BEVEL')
_m.width = 0.02
_m.width_pct = 0.02
_m.segments = 2
_m = ob_wide_rough_foundation_slab.modifiers.new('weighted normals', 'WEIGHTED_NORMAL')
ob_offset_base_course.parent = ob_rook_v2
ob_offset_base_course.location = (0.0, 0.0, 0.22)
_m = ob_offset_base_course.modifiers.new('soft bevel', 'BEVEL')
_m.width = 0.018
_m.width_pct = 0.018
_m.segments = 2
_m = ob_offset_base_course.modifiers.new('weighted normals', 'WEIGHTED_NORMAL')
ob_upper_squared_base_course.parent = ob_rook_v2
ob_upper_squared_base_course.location = (0.0, 0.0, 0.4)
_m = ob_upper_squared_base_course.modifiers.new('soft bevel', 'BEVEL')
_m.width = 0.014
_m.width_pct = 0.014
_m.segments = 2
_m = ob_upper_squared_base_course.modifiers.new('weighted normals', 'WEIGHTED_NORMAL')
ob_heavy_square_tower_body.parent = ob_rook_v2
ob_heavy_square_tower_body.location = (0.0, 0.0, 0.94)
_m = ob_heavy_square_tower_body.modifiers.new('soft bevel', 'BEVEL')
_m.width = 0.012
_m.width_pct = 0.012
_m.segments = 2
_m = ob_heavy_square_tower_body.modifiers.new('weighted normals', 'WEIGHTED_NORMAL')
ob_front_stone_course_shadow.parent = ob_rook_v2
ob_front_stone_course_shadow.location = (0.0, -0.438, 0.62)
_m = ob_front_stone_course_shadow.modifiers.new('soft bevel', 'BEVEL')
_m.width = 0.001
_m.width_pct = 0.001
_m.segments = 2
_m = ob_front_stone_course_shadow.modifiers.new('weighted normals', 'WEIGHTED_NORMAL')
ob_right_stone_course_shadow.parent = ob_rook_v2
ob_right_stone_course_shadow.location = (0.438, 0.0, 0.62)
_m = ob_right_stone_course_shadow.modifiers.new('soft bevel', 'BEVEL')
_m.width = 0.001
_m.width_pct = 0.001
_m.segments = 2
_m = ob_right_stone_course_shadow.modifiers.new('weighted normals', 'WEIGHTED_NORMAL')
ob_left_stone_course_shadow.parent = ob_rook_v2
ob_left_stone_course_shadow.location = (-0.438, 0.0, 0.62)
_m = ob_left_stone_course_shadow.modifiers.new('soft bevel', 'BEVEL')
_m.width = 0.001
_m.width_pct = 0.001
_m.segments = 2
_m = ob_left_stone_course_shadow.modifiers.new('weighted normals', 'WEIGHTED_NORMAL')
ob_front_stone_course_shadow_001.parent = ob_rook_v2
ob_front_stone_course_shadow_001.location = (0.0, -0.438, 0.88)
_m = ob_front_stone_course_shadow_001.modifiers.new('soft bevel', 'BEVEL')
_m.width = 0.001
_m.width_pct = 0.001
_m.segments = 2
_m = ob_front_stone_course_shadow_001.modifiers.new('weighted normals', 'WEIGHTED_NORMAL')
ob_right_stone_course_shadow_001.parent = ob_rook_v2
ob_right_stone_course_shadow_001.location = (0.438, 0.0, 0.88)
_m = ob_right_stone_course_shadow_001.modifiers.new('soft bevel', 'BEVEL')
_m.width = 0.001
_m.width_pct = 0.001
_m.segments = 2
_m = ob_right_stone_course_shadow_001.modifiers.new('weighted normals', 'WEIGHTED_NORMAL')
ob_left_stone_course_shadow_001.parent = ob_rook_v2
ob_left_stone_course_shadow_001.location = (-0.438, 0.0, 0.88)
_m = ob_left_stone_course_shadow_001.modifiers.new('soft bevel', 'BEVEL')
_m.width = 0.001
_m.width_pct = 0.001
_m.segments = 2
_m = ob_left_stone_course_shadow_001.modifiers.new('weighted normals', 'WEIGHTED_NORMAL')
ob_front_stone_course_shadow_002.parent = ob_rook_v2
ob_front_stone_course_shadow_002.location = (0.0, -0.438, 1.14)
_m = ob_front_stone_course_shadow_002.modifiers.new('soft bevel', 'BEVEL')
_m.width = 0.001
_m.width_pct = 0.001
_m.segments = 2
_m = ob_front_stone_course_shadow_002.modifiers.new('weighted normals', 'WEIGHTED_NORMAL')
ob_right_stone_course_shadow_002.parent = ob_rook_v2
ob_right_stone_course_shadow_002.location = (0.438, 0.0, 1.14)
_m = ob_right_stone_course_shadow_002.modifiers.new('soft bevel', 'BEVEL')
_m.width = 0.001
_m.width_pct = 0.001
_m.segments = 2
_m = ob_right_stone_course_shadow_002.modifiers.new('weighted normals', 'WEIGHTED_NORMAL')
ob_left_stone_course_shadow_002.parent = ob_rook_v2
ob_left_stone_course_shadow_002.location = (-0.438, 0.0, 1.14)
_m = ob_left_stone_course_shadow_002.modifiers.new('soft bevel', 'BEVEL')
_m.width = 0.001
_m.width_pct = 0.001
_m.segments = 2
_m = ob_left_stone_course_shadow_002.modifiers.new('weighted normals', 'WEIGHTED_NORMAL')
ob_front_vertical_stone_joint.parent = ob_rook_v2
ob_front_vertical_stone_joint.location = (-0.22, -0.444, 0.94)
_m = ob_front_vertical_stone_joint.modifiers.new('soft bevel', 'BEVEL')
_m.width = 0.001
_m.width_pct = 0.001
_m.segments = 2
_m = ob_front_vertical_stone_joint.modifiers.new('weighted normals', 'WEIGHTED_NORMAL')
ob_front_vertical_stone_joint_001.parent = ob_rook_v2
ob_front_vertical_stone_joint_001.location = (0.04, -0.444, 0.94)
_m = ob_front_vertical_stone_joint_001.modifiers.new('soft bevel', 'BEVEL')
_m.width = 0.001
_m.width_pct = 0.001
_m.segments = 2
_m = ob_front_vertical_stone_joint_001.modifiers.new('weighted normals', 'WEIGHTED_NORMAL')
ob_front_vertical_stone_joint_002.parent = ob_rook_v2
ob_front_vertical_stone_joint_002.location = (0.27, -0.444, 0.94)
_m = ob_front_vertical_stone_joint_002.modifiers.new('soft bevel', 'BEVEL')
_m.width = 0.001
_m.width_pct = 0.001
_m.segments = 2
_m = ob_front_vertical_stone_joint_002.modifiers.new('weighted normals', 'WEIGHTED_NORMAL')
ob_right_vertical_stone_joint.parent = ob_rook_v2
ob_right_vertical_stone_joint.location = (0.444, -0.25, 0.98)
_m = ob_right_vertical_stone_joint.modifiers.new('soft bevel', 'BEVEL')
_m.width = 0.001
_m.width_pct = 0.001
_m.segments = 2
_m = ob_right_vertical_stone_joint.modifiers.new('weighted normals', 'WEIGHTED_NORMAL')
ob_right_vertical_stone_joint_001.parent = ob_rook_v2
ob_right_vertical_stone_joint_001.location = (0.444, 0.02, 0.98)
_m = ob_right_vertical_stone_joint_001.modifiers.new('soft bevel', 'BEVEL')
_m.width = 0.001
_m.width_pct = 0.001
_m.segments = 2
_m = ob_right_vertical_stone_joint_001.modifiers.new('weighted normals', 'WEIGHTED_NORMAL')
ob_right_vertical_stone_joint_002.parent = ob_rook_v2
ob_right_vertical_stone_joint_002.location = (0.444, 0.28, 0.98)
_m = ob_right_vertical_stone_joint_002.modifiers.new('soft bevel', 'BEVEL')
_m.width = 0.001
_m.width_pct = 0.001
_m.segments = 2
_m = ob_right_vertical_stone_joint_002.modifiers.new('weighted normals', 'WEIGHTED_NORMAL')
ob_front_left_chipped_stone.parent = ob_rook_v2
ob_front_left_chipped_stone.location = (-0.31, -0.452, 0.73)
_m = ob_front_left_chipped_stone.modifiers.new('soft bevel', 'BEVEL')
_m.width = 0.002
_m.width_pct = 0.002
_m.segments = 2
_m = ob_front_left_chipped_stone.modifiers.new('weighted normals', 'WEIGHTED_NORMAL')
ob_front_dark_missing_chip.parent = ob_rook_v2
ob_front_dark_missing_chip.location = (0.22, -0.455, 1.05)
_m = ob_front_dark_missing_chip.modifiers.new('soft bevel', 'BEVEL')
_m.width = 0.002
_m.width_pct = 0.002
_m.segments = 2
_m = ob_front_dark_missing_chip.modifiers.new('weighted normals', 'WEIGHTED_NORMAL')
ob_right_light_repair_stone.parent = ob_rook_v2
ob_right_light_repair_stone.location = (0.455, -0.18, 0.82)
_m = ob_right_light_repair_stone.modifiers.new('soft bevel', 'BEVEL')
_m.width = 0.002
_m.width_pct = 0.002
_m.segments = 2
_m = ob_right_light_repair_stone.modifiers.new('weighted normals', 'WEIGHTED_NORMAL')
ob_right_dark_chip.parent = ob_rook_v2
ob_right_dark_chip.location = (0.458, 0.26, 1.18)
_m = ob_right_dark_chip.modifiers.new('soft bevel', 'BEVEL')
_m.width = 0.002
_m.width_pct = 0.002
_m.segments = 2
_m = ob_right_dark_chip.modifiers.new('weighted normals', 'WEIGHTED_NORMAL')
ob_left_small_nick.parent = ob_rook_v2
ob_left_small_nick.location = (-0.455, 0.14, 0.58)
_m = ob_left_small_nick.modifiers.new('soft bevel', 'BEVEL')
_m.width = 0.002
_m.width_pct = 0.002
_m.segments = 2
_m = ob_left_small_nick.modifiers.new('weighted normals', 'WEIGHTED_NORMAL')
ob_massive_top_wall_ring.parent = ob_rook_v2
ob_massive_top_wall_ring.location = (0.0, 0.0, 1.42)
_m = ob_massive_top_wall_ring.modifiers.new('soft bevel', 'BEVEL')
_m.width = 0.014
_m.width_pct = 0.014
_m.segments = 2
_m = ob_massive_top_wall_ring.modifiers.new('weighted normals', 'WEIGHTED_NORMAL')
ob_sunken_stone_courtyard.parent = ob_rook_v2
ob_sunken_stone_courtyard.location = (0.0, 0.0, 1.535)
_m = ob_sunken_stone_courtyard.modifiers.new('soft bevel', 'BEVEL')
_m.width = 0.004
_m.width_pct = 0.004
_m.segments = 2
_m = ob_sunken_stone_courtyard.modifiers.new('weighted normals', 'WEIGHTED_NORMAL')
ob_courtyard_north_south_grout.parent = ob_rook_v2
ob_courtyard_north_south_grout.location = (-0.19, 0.0, 1.565)
_m = ob_courtyard_north_south_grout.modifiers.new('soft bevel', 'BEVEL')
_m.width = 0.001
_m.width_pct = 0.001
_m.segments = 2
_m = ob_courtyard_north_south_grout.modifiers.new('weighted normals', 'WEIGHTED_NORMAL')
ob_courtyard_east_west_grout.parent = ob_rook_v2
ob_courtyard_east_west_grout.location = (0.0, -0.19, 1.567)
_m = ob_courtyard_east_west_grout.modifiers.new('soft bevel', 'BEVEL')
_m.width = 0.001
_m.width_pct = 0.001
_m.segments = 2
_m = ob_courtyard_east_west_grout.modifiers.new('weighted normals', 'WEIGHTED_NORMAL')
ob_courtyard_north_south_grout_001.parent = ob_rook_v2
ob_courtyard_north_south_grout_001.location = (0.0, 0.0, 1.565)
_m = ob_courtyard_north_south_grout_001.modifiers.new('soft bevel', 'BEVEL')
_m.width = 0.001
_m.width_pct = 0.001
_m.segments = 2
_m = ob_courtyard_north_south_grout_001.modifiers.new('weighted normals', 'WEIGHTED_NORMAL')
ob_courtyard_east_west_grout_001.parent = ob_rook_v2
ob_courtyard_east_west_grout_001.location = (0.0, 0.0, 1.567)
_m = ob_courtyard_east_west_grout_001.modifiers.new('soft bevel', 'BEVEL')
_m.width = 0.001
_m.width_pct = 0.001
_m.segments = 2
_m = ob_courtyard_east_west_grout_001.modifiers.new('weighted normals', 'WEIGHTED_NORMAL')
ob_courtyard_north_south_grout_002.parent = ob_rook_v2
ob_courtyard_north_south_grout_002.location = (0.19, 0.0, 1.565)
_m = ob_courtyard_north_south_grout_002.modifiers.new('soft bevel', 'BEVEL')
_m.width = 0.001
_m.width_pct = 0.001
_m.segments = 2
_m = ob_courtyard_north_south_grout_002.modifiers.new('weighted normals', 'WEIGHTED_NORMAL')
ob_courtyard_east_west_grout_002.parent = ob_rook_v2
ob_courtyard_east_west_grout_002.location = (0.0, 0.19, 1.567)
_m = ob_courtyard_east_west_grout_002.modifiers.new('soft bevel', 'BEVEL')
_m.width = 0.001
_m.width_pct = 0.001
_m.segments = 2
_m = ob_courtyard_east_west_grout_002.modifiers.new('weighted normals', 'WEIGHTED_NORMAL')
ob_tower_corner_battlement.parent = ob_rook_v2
ob_tower_corner_battlement.location = (-0.42, -0.42, 1.73)
_m = ob_tower_corner_battlement.modifiers.new('soft bevel', 'BEVEL')
_m.width = 0.01
_m.width_pct = 0.01
_m.segments = 2
_m = ob_tower_corner_battlement.modifiers.new('weighted normals', 'WEIGHTED_NORMAL')
ob_tower_corner_battlement_001.parent = ob_rook_v2
ob_tower_corner_battlement_001.location = (-0.42, 0.42, 1.73)
_m = ob_tower_corner_battlement_001.modifiers.new('soft bevel', 'BEVEL')
_m.width = 0.01
_m.width_pct = 0.01
_m.segments = 2
_m = ob_tower_corner_battlement_001.modifiers.new('weighted normals', 'WEIGHTED_NORMAL')
ob_tower_corner_battlement_002.parent = ob_rook_v2
ob_tower_corner_battlement_002.location = (0.42, -0.42, 1.73)
_m = ob_tower_corner_battlement_002.modifiers.new('soft bevel', 'BEVEL')
_m.width = 0.01
_m.width_pct = 0.01
_m.segments = 2
_m = ob_tower_corner_battlement_002.modifiers.new('weighted normals', 'WEIGHTED_NORMAL')
ob_tower_corner_battlement_003.parent = ob_rook_v2
ob_tower_corner_battlement_003.location = (0.42, 0.42, 1.73)
_m = ob_tower_corner_battlement_003.modifiers.new('soft bevel', 'BEVEL')
_m.width = 0.01
_m.width_pct = 0.01
_m.segments = 2
_m = ob_tower_corner_battlement_003.modifiers.new('weighted normals', 'WEIGHTED_NORMAL')
ob_left_wall_walk.parent = ob_rook_v2
ob_left_wall_walk.location = (-0.46, 0.0, 1.6)
_m = ob_left_wall_walk.modifiers.new('soft bevel', 'BEVEL')
_m.width = 0.006
_m.width_pct = 0.006
_m.segments = 2
_m = ob_left_wall_walk.modifiers.new('weighted normals', 'WEIGHTED_NORMAL')
ob_right_wall_walk.parent = ob_rook_v2
ob_right_wall_walk.location = (0.46, 0.0, 1.6)
_m = ob_right_wall_walk.modifiers.new('soft bevel', 'BEVEL')
_m.width = 0.006
_m.width_pct = 0.006
_m.segments = 2
_m = ob_right_wall_walk.modifiers.new('weighted normals', 'WEIGHTED_NORMAL')
ob_rear_raised_wall_walk.parent = ob_rook_v2
ob_rear_raised_wall_walk.location = (0.0, 0.46, 1.65)
_m = ob_rear_raised_wall_walk.modifiers.new('soft bevel', 'BEVEL')
_m.width = 0.006
_m.width_pct = 0.006
_m.segments = 2
_m = ob_rear_raised_wall_walk.modifiers.new('weighted normals', 'WEIGHTED_NORMAL')
ob_rear_high_left_merlon.parent = ob_rook_v2
ob_rear_high_left_merlon.location = (-0.21, 0.46, 1.87)
_m = ob_rear_high_left_merlon.modifiers.new('soft bevel', 'BEVEL')
_m.width = 0.008
_m.width_pct = 0.008
_m.segments = 2
_m = ob_rear_high_left_merlon.modifiers.new('weighted normals', 'WEIGHTED_NORMAL')
ob_rear_high_right_merlon.parent = ob_rook_v2
ob_rear_high_right_merlon.location = (0.21, 0.46, 1.87)
_m = ob_rear_high_right_merlon.modifiers.new('soft bevel', 'BEVEL')
_m.width = 0.008
_m.width_pct = 0.008
_m.segments = 2
_m = ob_rear_high_right_merlon.modifiers.new('weighted normals', 'WEIGHTED_NORMAL')
ob_front_gate_left_stone_pier.parent = ob_rook_v2
ob_front_gate_left_stone_pier.location = (-0.42, -0.47, 1.54)
_m = ob_front_gate_left_stone_pier.modifiers.new('soft bevel', 'BEVEL')
_m.width = 0.004
_m.width_pct = 0.004
_m.segments = 2
_m = ob_front_gate_left_stone_pier.modifiers.new('weighted normals', 'WEIGHTED_NORMAL')
ob_front_gate_right_stone_pier.parent = ob_rook_v2
ob_front_gate_right_stone_pier.location = (0.42, -0.47, 1.54)
_m = ob_front_gate_right_stone_pier.modifiers.new('soft bevel', 'BEVEL')
_m.width = 0.004
_m.width_pct = 0.004
_m.segments = 2
_m = ob_front_gate_right_stone_pier.modifiers.new('weighted normals', 'WEIGHTED_NORMAL')
ob_gate_dark_inset_void.parent = ob_rook_v2
ob_gate_dark_inset_void.location = (0.0, -0.485, 1.52)
_m = ob_gate_dark_inset_void.modifiers.new('soft bevel', 'BEVEL')
_m.width = 0.001
_m.width_pct = 0.001
_m.segments = 2
_m = ob_gate_dark_inset_void.modifiers.new('weighted normals', 'WEIGHTED_NORMAL')
ob_wide_wooden_gate_face.parent = ob_rook_v2
ob_wide_wooden_gate_face.location = (0.0, -0.506, 1.52)
_m = ob_wide_wooden_gate_face.modifiers.new('soft bevel', 'BEVEL')
_m.width = 0.002
_m.width_pct = 0.002
_m.segments = 2
_m = ob_wide_wooden_gate_face.modifiers.new('weighted normals', 'WEIGHTED_NORMAL')
ob_wide_gate_plank_seam.parent = ob_rook_v2
ob_wide_gate_plank_seam.location = (-0.28, -0.525, 1.52)
_m = ob_wide_gate_plank_seam.modifiers.new('soft bevel', 'BEVEL')
_m.width = 0.001
_m.width_pct = 0.001
_m.segments = 2
_m = ob_wide_gate_plank_seam.modifiers.new('weighted normals', 'WEIGHTED_NORMAL')
ob_wide_gate_plank_seam_001.parent = ob_rook_v2
ob_wide_gate_plank_seam_001.location = (-0.14, -0.525, 1.52)
_m = ob_wide_gate_plank_seam_001.modifiers.new('soft bevel', 'BEVEL')
_m.width = 0.001
_m.width_pct = 0.001
_m.segments = 2
_m = ob_wide_gate_plank_seam_001.modifiers.new('weighted normals', 'WEIGHTED_NORMAL')
ob_wide_gate_plank_seam_002.parent = ob_rook_v2
ob_wide_gate_plank_seam_002.location = (0.0, -0.525, 1.52)
_m = ob_wide_gate_plank_seam_002.modifiers.new('soft bevel', 'BEVEL')
_m.width = 0.001
_m.width_pct = 0.001
_m.segments = 2
_m = ob_wide_gate_plank_seam_002.modifiers.new('weighted normals', 'WEIGHTED_NORMAL')
ob_wide_gate_plank_seam_003.parent = ob_rook_v2
ob_wide_gate_plank_seam_003.location = (0.14, -0.525, 1.52)
_m = ob_wide_gate_plank_seam_003.modifiers.new('soft bevel', 'BEVEL')
_m.width = 0.001
_m.width_pct = 0.001
_m.segments = 2
_m = ob_wide_gate_plank_seam_003.modifiers.new('weighted normals', 'WEIGHTED_NORMAL')
ob_wide_gate_plank_seam_004.parent = ob_rook_v2
ob_wide_gate_plank_seam_004.location = (0.28, -0.525, 1.52)
_m = ob_wide_gate_plank_seam_004.modifiers.new('soft bevel', 'BEVEL')
_m.width = 0.001
_m.width_pct = 0.001
_m.segments = 2
_m = ob_wide_gate_plank_seam_004.modifiers.new('weighted normals', 'WEIGHTED_NORMAL')
ob_heavy_gate_iron_top_strap.parent = ob_rook_v2
ob_heavy_gate_iron_top_strap.location = (0.0, -0.532, 1.62)
_m = ob_heavy_gate_iron_top_strap.modifiers.new('soft bevel', 'BEVEL')
_m.width = 0.001
_m.width_pct = 0.001
_m.segments = 2
_m = ob_heavy_gate_iron_top_strap.modifiers.new('weighted normals', 'WEIGHTED_NORMAL')
ob_heavy_gate_iron_lower_strap.parent = ob_rook_v2
ob_heavy_gate_iron_lower_strap.location = (0.0, -0.532, 1.45)
_m = ob_heavy_gate_iron_lower_strap.modifiers.new('soft bevel', 'BEVEL')
_m.width = 0.001
_m.width_pct = 0.001
_m.segments = 2
_m = ob_heavy_gate_iron_lower_strap.modifiers.new('weighted normals', 'WEIGHTED_NORMAL')
ob_debug_facing_marker.parent = ob_rook_v2
ob_debug_facing_marker.location = (0.0, -0.72, 1.92)
_m = ob_debug_facing_marker.modifiers.new('soft bevel', 'BEVEL')
_m.width = 0.006
_m.width_pct = 0.006
_m.segments = 2
_m = ob_debug_facing_marker.modifiers.new('weighted normals', 'WEIGHTED_NORMAL')
ob_debug_arrow_stem.parent = ob_rook_v2
ob_debug_arrow_stem.location = (0.0, -0.82, 1.92)
_m = ob_debug_arrow_stem.modifiers.new('soft bevel', 'BEVEL')
_m.width = 0.006
_m.width_pct = 0.006
_m.segments = 2
_m = ob_debug_arrow_stem.modifiers.new('weighted normals', 'WEIGHTED_NORMAL')
ob_rook_v2.location = (0.0, 0.0, 0.0)

# ---- collection membership
col_collection.objects.link(ob_rook_v3_cool_key)
col_collection.objects.link(ob_rook_v3_cyan_rim)
col_collection.objects.link(ob_rook_direction_camera)
col_collection.objects.link(ob_wide_rough_foundation_slab)
col_collection.objects.link(ob_offset_base_course)
col_collection.objects.link(ob_upper_squared_base_course)
col_collection.objects.link(ob_heavy_square_tower_body)
col_collection.objects.link(ob_front_stone_course_shadow)
col_collection.objects.link(ob_right_stone_course_shadow)
col_collection.objects.link(ob_left_stone_course_shadow)
col_collection.objects.link(ob_front_stone_course_shadow_001)
col_collection.objects.link(ob_right_stone_course_shadow_001)
col_collection.objects.link(ob_left_stone_course_shadow_001)
col_collection.objects.link(ob_front_stone_course_shadow_002)
col_collection.objects.link(ob_right_stone_course_shadow_002)
col_collection.objects.link(ob_left_stone_course_shadow_002)
col_collection.objects.link(ob_front_vertical_stone_joint)
col_collection.objects.link(ob_front_vertical_stone_joint_001)
col_collection.objects.link(ob_front_vertical_stone_joint_002)
col_collection.objects.link(ob_right_vertical_stone_joint)
col_collection.objects.link(ob_right_vertical_stone_joint_001)
col_collection.objects.link(ob_right_vertical_stone_joint_002)
col_collection.objects.link(ob_front_left_chipped_stone)
col_collection.objects.link(ob_front_dark_missing_chip)
col_collection.objects.link(ob_right_light_repair_stone)
col_collection.objects.link(ob_right_dark_chip)
col_collection.objects.link(ob_left_small_nick)
col_collection.objects.link(ob_massive_top_wall_ring)
col_collection.objects.link(ob_sunken_stone_courtyard)
col_collection.objects.link(ob_courtyard_north_south_grout)
col_collection.objects.link(ob_courtyard_east_west_grout)
col_collection.objects.link(ob_courtyard_north_south_grout_001)
col_collection.objects.link(ob_courtyard_east_west_grout_001)
col_collection.objects.link(ob_courtyard_north_south_grout_002)
col_collection.objects.link(ob_courtyard_east_west_grout_002)
col_collection.objects.link(ob_tower_corner_battlement)
col_collection.objects.link(ob_tower_corner_battlement_001)
col_collection.objects.link(ob_tower_corner_battlement_002)
col_collection.objects.link(ob_tower_corner_battlement_003)
col_collection.objects.link(ob_left_wall_walk)
col_collection.objects.link(ob_right_wall_walk)
col_collection.objects.link(ob_rear_raised_wall_walk)
col_collection.objects.link(ob_rear_high_left_merlon)
col_collection.objects.link(ob_rear_high_right_merlon)
col_collection.objects.link(ob_front_gate_left_stone_pier)
col_collection.objects.link(ob_front_gate_right_stone_pier)
col_collection.objects.link(ob_gate_dark_inset_void)
col_collection.objects.link(ob_wide_wooden_gate_face)
col_collection.objects.link(ob_wide_gate_plank_seam)
col_collection.objects.link(ob_wide_gate_plank_seam_001)
col_collection.objects.link(ob_wide_gate_plank_seam_002)
col_collection.objects.link(ob_wide_gate_plank_seam_003)
col_collection.objects.link(ob_wide_gate_plank_seam_004)
col_collection.objects.link(ob_heavy_gate_iron_top_strap)
col_collection.objects.link(ob_heavy_gate_iron_lower_strap)
col_collection.objects.link(ob_debug_facing_marker)
col_collection.objects.link(ob_debug_arrow_stem)
col_collection.objects.link(ob_rook_v2)

# ---- scene / render settings (as saved in the file)
scene.camera = ob_rook_direction_camera
scene.frame_start = 1; scene.frame_end = 250; scene.frame_set(1)
scene.render.engine = 'BLENDER_EEVEE_NEXT'
scene.render.resolution_x = 512
scene.render.resolution_y = 512
scene.render.film_transparent = True
scene.render.bake_bias = 0.0
scene.render.bake_samples = 0
scene.cycles.sampling_pattern = 'TABULATED_SOBOL'
scene.eevee.use_volume_custom_range = False
bpy.context.view_layer.update()
